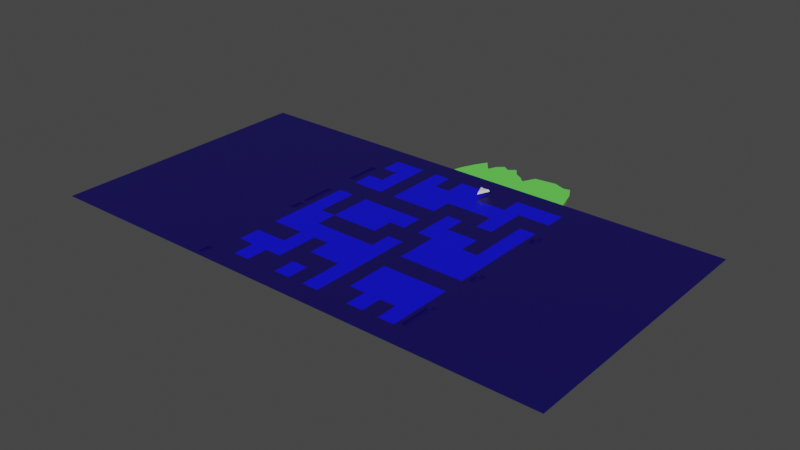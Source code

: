 # Source: zax2.blend  (saved by Blender 3.4.6; exported with 4.5.12 LTS)
import bpy
from mathutils import Matrix  # noqa: F401  (used for matrix-valued properties, if any)

bpy.ops.wm.read_factory_settings(use_empty=True)
scene = bpy.context.scene
scene.name = 'Scene'

# ---- collections
col_collection = bpy.data.collections.new('Collection'); scene.collection.children.link(col_collection)

# ---- materials (node trees are filled in below, after node groups)
mat_darkblue_001 = bpy.data.materials.new('darkblue.001')
mat_darkblue_001.use_transparent_shadow = False
mat_darkblue_001.diffuse_color = (0.003652, 0.0, 0.09272, 1.0)
mat_blue = bpy.data.materials.new('blue')
mat_blue.use_transparent_shadow = False
mat_blue.diffuse_color = (0.0, 0.0003584, 0.8, 1.0)
mat_material_001 = bpy.data.materials.new('Material.001')
mat_material_001.use_transparent_shadow = False
mat_material_002 = bpy.data.materials.new('Material.002')
mat_material_002.use_transparent_shadow = False

# ---- node groups
ng_auto_smooth = bpy.data.node_groups.new('Auto Smooth', 'GeometryNodeTree')
_s = ng_auto_smooth.interface.new_socket(name='Geometry', in_out='OUTPUT', socket_type='NodeSocketGeometry')
_s = ng_auto_smooth.interface.new_socket(name='Geometry', in_out='INPUT', socket_type='NodeSocketGeometry')
_s = ng_auto_smooth.interface.new_socket(name='Angle', in_out='INPUT', socket_type='NodeSocketFloat')
_s.subtype = 'ANGLE'
_s.min_value = 0.0
_s.max_value = 3.142
ng_auto_smooth.is_modifier = True
_N = ng_auto_smooth.nodes; _L = ng_auto_smooth.links
n0 = _N.new('NodeGroupOutput'); n0.name = 'Group Output'; n0.location = (480, -100)
n1 = _N.new('NodeGroupInput'); n1.name = 'Group Input'; n1.location = (-420, -300)
n2 = _N.new('NodeGroupInput'); n2.name = 'Group Input.001'; n2.location = (-60, -100)
n3 = _N.new('GeometryNodeSetShadeSmooth'); n3.name = 'Set Shade Smooth'; n3.location = (120, -100)
n3.domain = 'EDGE'
n4 = _N.new('GeometryNodeSetShadeSmooth'); n4.name = 'Set Shade Smooth.001'; n4.location = (300, -100)
n5 = _N.new('GeometryNodeInputMeshEdgeAngle'); n5.name = 'Edge Angle'; n5.location = (-420, -220)
n6 = _N.new('GeometryNodeInputEdgeSmooth'); n6.name = 'Is Edge Smooth'; n6.location = (-60, -160)
n7 = _N.new('GeometryNodeInputShadeSmooth'); n7.name = 'Is Face Smooth'; n7.location = (-240, -340)
n8 = _N.new('FunctionNodeBooleanMath'); n8.name = 'Boolean Math'; n8.location = (-60, -220)
n9 = _N.new('FunctionNodeCompare'); n9.name = 'Compare'; n9.location = (-240, -180)
n9.operation = 'LESS_EQUAL'
_L.new(n5.outputs[0], n9.inputs[0])
_L.new(n4.outputs[0], n0.inputs[0])
_L.new(n1.outputs[1], n9.inputs[1])
_L.new(n9.outputs[0], n8.inputs[0])
_L.new(n7.outputs[0], n8.inputs[1])
_L.new(n2.outputs[0], n3.inputs[0])
_L.new(n6.outputs[0], n3.inputs[1])
_L.new(n3.outputs[0], n4.inputs[0])
_L.new(n8.outputs[0], n3.inputs[2])
n0.is_active_output = True

# ---- material node trees
mat_darkblue_001.use_nodes = True; mat_darkblue_001.node_tree.nodes.clear()
_N = mat_darkblue_001.node_tree.nodes; _L = mat_darkblue_001.node_tree.links
n0 = _N.new('ShaderNodeBsdfPrincipled'); n0.name = 'Principled BSDF'; n0.location = (10, 300)
n0.distribution = 'GGX'
n0.subsurface_method = 'RANDOM_WALK_SKIN'
n0.inputs[0].default_value = (0.003652, 0.0, 0.09272, 1.0)
n0.inputs[27].default_value = (0.0, 0.0, 0.0, 1.0)
n0.inputs[28].default_value = 1.0
n1 = _N.new('ShaderNodeOutputMaterial'); n1.name = 'Material Output'; n1.location = (320, 270)
_L.new(n0.outputs[0], n1.inputs[0])
n1.is_active_output = True
mat_blue.use_nodes = True; mat_blue.node_tree.nodes.clear()
_N = mat_blue.node_tree.nodes; _L = mat_blue.node_tree.links
n0 = _N.new('ShaderNodeBsdfPrincipled'); n0.name = 'Principled BSDF'; n0.location = (10, 300)
n0.distribution = 'GGX'
n0.subsurface_method = 'RANDOM_WALK_SKIN'
n0.inputs[0].default_value = (0.0, 0.0003584, 0.8, 1.0)
n0.inputs[27].default_value = (0.0, 0.0, 0.0, 1.0)
n0.inputs[28].default_value = 1.0
n1 = _N.new('ShaderNodeOutputMaterial'); n1.name = 'Material Output'; n1.location = (320, 270)
_L.new(n0.outputs[0], n1.inputs[0])
n1.is_active_output = True
mat_material_001.use_nodes = True; mat_material_001.node_tree.nodes.clear()
_N = mat_material_001.node_tree.nodes; _L = mat_material_001.node_tree.links
n0 = _N.new('ShaderNodeBsdfPrincipled'); n0.name = 'Principled BSDF'; n0.location = (10, 300)
n0.distribution = 'GGX'
n0.subsurface_method = 'RANDOM_WALK_SKIN'
n0.inputs[0].default_value = (0.1464, 0.8, 0.09772, 1.0)
n0.inputs[3].default_value = 1.45
n0.inputs[27].default_value = (0.0, 0.0, 0.0, 1.0)
n0.inputs[28].default_value = 1.0
n1 = _N.new('ShaderNodeOutputMaterial'); n1.name = 'Material Output'; n1.location = (300, 300)
_L.new(n0.outputs[0], n1.inputs[0])
n1.is_active_output = True
mat_material_002.use_nodes = True; mat_material_002.node_tree.nodes.clear()
_N = mat_material_002.node_tree.nodes; _L = mat_material_002.node_tree.links
n0 = _N.new('ShaderNodeBsdfPrincipled'); n0.name = 'Principled BSDF'; n0.location = (10, 300)
n0.distribution = 'GGX'
n0.subsurface_method = 'RANDOM_WALK_SKIN'
n0.inputs[3].default_value = 1.45
n0.inputs[27].default_value = (0.0, 0.0, 0.0, 1.0)
n0.inputs[28].default_value = 1.0
n1 = _N.new('ShaderNodeOutputMaterial'); n1.name = 'Material Output'; n1.location = (300, 300)
_L.new(n0.outputs[0], n1.inputs[0])
n1.is_active_output = True

# ---- world
world_world = bpy.data.worlds.new('World'); scene.world = world_world
world_world.use_nodes = True; world_world.node_tree.nodes.clear()
_N = world_world.node_tree.nodes; _L = world_world.node_tree.links
n0 = _N.new('ShaderNodeOutputWorld'); n0.name = 'World Output'; n0.location = (300, 300)
n1 = _N.new('ShaderNodeBackground'); n1.name = 'Background'; n1.location = (10, 300)
n1.inputs[0].default_value = (0.05088, 0.05088, 0.05088, 1.0)
_L.new(n1.outputs[0], n0.inputs[0])
n0.is_active_output = True
world_world.color = (0.05088, 0.05088, 0.05088)
world_world.use_sun_shadow = False
world_world.sun_shadow_jitter_overblur = 0.0

# ---- meshes
me_plane_001 = bpy.data.meshes.new('Plane.001')
me_plane_001.from_pydata([(-87.47, 0.0, 0.0), (76.4, 0.0, 0.0), (4.768e-07, -40.0, 0.0), (4.768e-07, -60.0, 0.0), (4.768e-07, -50.0, 0.0), (76.4, -65.0, 0.0), (-87.47, -65.0, 0.0), (4.768e-07, -55.0, 0.0), (4.768e-07, -20.0, 0.0), (4.768e-07, -30.0, 0.0), (4.768e-07, -15.0, 0.0), (4.768e-07, -25.0, 0.0), (4.768e-07, -35.0, 0.0), (-20.0, -40.0, 0.0), (-20.0, -60.0, 0.0), (-20.0, -50.0, 0.0), (-20.0, -55.0, 0.0), (-20.0, -45.0, 0.0), (-20.0, -20.0, 0.0), (-20.0, -25.0, 0.0), (-20.0, -35.0, 0.0), (-20.0, -5.0, 0.0), (-10.0, -60.0, 0.0), (-10.0, -50.0, 0.0), (-10.0, -55.0, 0.0), (-10.0, -45.0, 0.0), (-10.0, -10.0, 0.0), (-10.0, -5.0, 0.0), (-10.0, -5.0, 0.0), (20.0, -60.0, 0.0), (20.0, -55.0, 0.0), (20.0, -20.0, 0.0), (20.0, -30.0, 0.0), (20.0, -10.0, 0.0), (20.0, -25.0, 0.0), (10.0, -40.0, 0.0), (10.0, -55.0, 0.0), (10.0, -45.0, 0.0), (10.0, -20.0, 0.0), (10.0, -30.0, 0.0), (10.0, -25.0, 0.0), (30.0, 0.0, 0.0), (30.0, 0.0, 0.0), (30.0, -55.0, 0.0), (30.0, -45.0, 0.0), (30.0, -10.0, 0.0), (30.0, -5.0, 0.0), (15.0, -60.0, 0.0), (15.0, -55.0, 0.0), (15.0, -20.0, 0.0), (15.0, -10.0, 0.0), (15.0, -15.0, 0.0), (15.0, -5.0, 0.0), (25.0, -60.0, 0.0), (25.0, -55.0, 0.0), (25.0, -20.0, 0.0), (25.0, -30.0, 0.0), (25.0, -10.0, 0.0), (25.0, -15.0, 0.0), (5.0, -60.0, 0.0), (5.0, -20.0, 0.0), (5.0, -30.0, 0.0), (5.0, -10.0, 0.0), (5.0, -25.0, 0.0), (5.0, -35.0, 0.0), (5.0, -5.0, 0.0), (-5.0, -60.0, 0.0), (-5.0, -55.0, 0.0), (-5.0, -30.0, 0.0), (-5.0, -10.0, 0.0), (-5.0, -35.0, 0.0), (-5.0, -5.0, 0.0), (-15.0, -55.0, 0.0), (-15.0, -45.0, 0.0), (-15.0, -20.0, 0.0), (-15.0, -5.0, 0.0), (-31.55, -35.04, 0.0), (-31.55, -35.04, 0.0), (-31.55, -35.04, 0.0), (-31.55, -61.04, 0.0), (-31.55, -61.04, 0.0), (-31.55, -61.04, 0.0), (-30.0, -50.0, 0.0), (-31.55, -63.96, 0.0), (-31.55, -63.96, 0.0), (-31.55, -63.96, 0.0), (-31.55, -63.96, 0.0), (-30.0, -55.0, 0.0), (-31.55, -37.96, 0.0), (-31.55, -37.96, 0.0), (-31.55, -37.96, 0.0), (-31.55, -18.96, 0.0), (-31.55, -18.96, 0.0), (-31.55, -18.96, 0.0), (-31.55, -11.04, 0.0), (-31.55, -11.04, 0.0), (-31.55, -11.04, 0.0), (-31.55, -15.0, 0.0), (-31.55, -26.04, 0.0), (-31.55, -26.04, 0.0), (-31.55, -26.04, 0.0), (-31.55, -33.96, 0.0), (-31.55, -33.96, 0.0), (-31.55, -33.96, 0.0), (-30.0, -5.0, 0.0), (-25.0, -60.0, 0.0), (-25.0, -55.0, 0.0), (-25.0, -20.0, 0.0), (-25.0, -10.0, 0.0), (-25.0, -15.0, 0.0), (-25.0, -25.0, 0.0), (-25.0, -35.0, 0.0), (-25.0, -5.0, 0.0), (-33.45, -35.04, 0.0), (-33.45, -35.04, 0.0), (-33.45, -35.04, 0.0), (-33.45, -61.04, 0.0), (-33.45, -61.04, 0.0), (-33.45, -61.04, 0.0), (-33.45, -63.96, 0.0), (-33.45, -63.96, 0.0), (-33.45, -63.96, 0.0), (-33.45, -63.96, 0.0), (-33.45, -37.96, 0.0), (-33.45, -37.96, 0.0), (-33.45, -37.96, 0.0), (-33.45, -18.96, 0.0), (-33.45, -18.96, 0.0), (-33.45, -18.96, 0.0), (-33.45, -11.04, 0.0), (-33.45, -11.04, 0.0), (-33.45, -11.04, 0.0), (-33.45, -26.04, 0.0), (-33.45, -26.04, 0.0), (-33.45, -26.04, 0.0), (-33.45, -33.96, 0.0), (-33.45, -33.96, 0.0), (-33.45, -33.96, 0.0), (33.65, -39.24, 0.0), (33.65, -39.24, 0.0), (33.65, -39.24, 0.0), (33.65, -39.24, 0.0), (33.65, -59.24, 0.0), (33.65, -59.24, 0.0), (33.65, -59.24, 0.0), (33.65, -59.24, 0.0), (33.65, -50.76, 0.0), (33.65, -50.76, 0.0), (33.65, -50.76, 0.0), (33.65, -50.76, 0.0), (33.65, -19.24, 0.0), (33.65, -19.24, 0.0), (33.65, -19.24, 0.0), (33.65, -19.24, 0.0), (33.65, -15.76, 0.0), (33.65, -15.76, 0.0), (33.65, -15.76, 0.0), (33.65, -15.76, 0.0), (33.65, -35.76, 0.0), (33.65, -35.76, 0.0), (33.65, -35.76, 0.0), (33.65, -35.76, 0.0), (30.0, -40.0, 0.0), (30.0, -40.0, 0.0), (30.0, -60.0, 0.0), (30.0, -60.0, 0.0), (30.0, -50.0, 0.0), (30.0, -50.0, 0.0), (30.0, -20.0, 0.0), (30.0, -20.0, 0.0), (30.0, -15.0, 0.0), (30.0, -15.0, 0.0), (30.0, -35.0, 0.0), (30.0, -35.0, 0.0), (33.65, -55.0, -0.5412), (33.65, -55.0, -0.5412), (33.65, -39.24, -0.5412), (33.65, -39.24, -0.5412), (33.65, -39.24, -0.5412), (33.65, -59.24, -0.5412), (33.65, -59.24, -0.5412), (33.65, -59.24, -0.5412), (33.65, -50.76, -0.5412), (33.65, -50.76, -0.5412), (33.65, -50.76, -0.5412), (33.65, -19.24, -0.5412), (33.65, -19.24, -0.5412), (33.65, -19.24, -0.5412), (33.65, -15.76, -0.5412), (33.65, -15.76, -0.5412), (33.65, -15.76, -0.5412), (33.65, -35.76, -0.5412), (33.65, -35.76, -0.5412), (33.65, -35.76, -0.5412), (31.74, -39.24, 0.0), (31.74, -39.24, 0.0), (31.74, -39.24, 0.0), (31.74, -39.24, 0.0), (31.15, -38.42, 0.0), (31.15, -38.42, 0.0), (31.15, -38.42, 0.0), (31.15, -38.42, 0.0), (30.19, -39.81, 0.0), (30.19, -39.81, 0.0), (31.74, -59.24, 0.0), (31.74, -59.24, 0.0), (31.74, -59.24, 0.0), (31.74, -59.24, 0.0), (31.15, -58.42, 0.0), (31.15, -58.42, 0.0), (31.15, -58.42, 0.0), (31.15, -58.42, 0.0), (30.19, -59.81, 0.0), (30.19, -59.81, 0.0), (31.15, -51.58, 0.0), (31.15, -51.58, 0.0), (31.15, -51.58, 0.0), (31.15, -51.58, 0.0), (31.74, -50.76, 0.0), (31.74, -50.76, 0.0), (31.74, -50.76, 0.0), (31.74, -50.76, 0.0), (30.19, -50.19, 0.0), (31.74, -19.24, 0.0), (31.74, -19.24, 0.0), (31.74, -19.24, 0.0), (31.74, -19.24, 0.0), (31.15, -18.42, 0.0), (31.15, -18.42, 0.0), (31.15, -18.42, 0.0), (31.15, -18.42, 0.0), (30.19, -19.81, 0.0), (30.19, -19.81, 0.0), (31.15, -16.58, 0.0), (31.15, -16.58, 0.0), (31.15, -16.58, 0.0), (31.15, -16.58, 0.0), (31.74, -15.76, 0.0), (31.74, -15.76, 0.0), (31.74, -15.76, 0.0), (31.74, -15.76, 0.0), (30.19, -15.19, 0.0), (31.15, -36.58, 0.0), (31.15, -36.58, 0.0), (31.15, -36.58, 0.0), (31.74, -35.76, 0.0), (31.74, -35.76, 0.0), (31.74, -35.76, 0.0), (31.74, -35.76, 0.0), (30.19, -35.19, 0.0), (31.15, -55.82, 0.0), (31.15, -55.82, 0.0), (30.0, -55.0, 0.0), (30.0, -55.0, 0.0), (31.15, -54.18, -0.5412), (31.15, -54.18, -0.5412), (31.15, -55.82, -0.5412), (31.15, -55.82, -0.5412), (31.74, -55.0, -0.5412), (31.74, -55.0, -0.5412), (31.74, -55.0, -0.5412), (31.15, -38.42, -0.5412), (31.15, -38.42, -0.5412), (31.15, -38.42, -0.5412), (31.74, -39.24, -0.5412), (31.74, -39.24, -0.5412), (31.74, -39.24, -0.5412), (31.15, -58.42, -0.5412), (31.15, -58.42, -0.5412), (31.15, -58.42, -0.5412), (31.74, -59.24, -0.5412), (31.74, -59.24, -0.5412), (31.74, -59.24, -0.5412), (31.74, -50.76, -0.5412), (31.74, -50.76, -0.5412), (31.74, -50.76, -0.5412), (31.15, -51.58, -0.5412), (31.15, -51.58, -0.5412), (31.15, -51.58, -0.5412), (31.15, -18.42, -0.5412), (31.15, -18.42, -0.5412), (31.15, -18.42, -0.5412), (31.74, -19.24, -0.5412), (31.74, -19.24, -0.5412), (31.74, -19.24, -0.5412), (31.74, -15.76, -0.5412), (31.74, -15.76, -0.5412), (31.74, -15.76, -0.5412), (31.15, -16.58, -0.5412), (31.15, -16.58, -0.5412), (31.15, -16.58, -0.5412), (31.74, -35.76, -0.5412), (31.74, -35.76, -0.5412), (31.74, -35.76, -0.5412), (31.15, -36.58, -0.5412), (31.15, -36.58, -0.5412), (31.15, -36.58, -0.5412), (-30.0, -45.0, 0.0), (-30.0, -65.0, 0.0), (-30.0, -65.0, 0.0), (-30.0, -60.0, 0.0), (-30.0, -60.0, 0.0), (-30.0, -15.0, 0.0), (-30.0, -10.0, 0.0), (-30.0, -20.0, 0.0), (-30.0, -25.0, 0.0), (-35.0, -65.0, 0.0), (-35.0, -65.0, 0.0), (-31.55, -30.0, -0.4412), (-31.55, -30.0, -0.4412), (-33.45, -30.0, -0.4412), (-33.45, -30.0, -0.4412), (-31.55, -15.0, -0.4412), (-31.55, -15.0, -0.4412), (-33.45, -15.0, -0.4412), (-33.45, -15.0, -0.4412), (-31.55, -37.96, -0.4412), (-31.55, -37.96, -0.4412), (-31.55, -37.96, -0.4412), (-31.55, -35.04, -0.4412), (-31.55, -35.04, -0.4412), (-31.55, -35.04, -0.4412), (-31.55, -63.96, -0.4412), (-31.55, -63.96, -0.4412), (-31.55, -63.96, -0.4412), (-31.55, -61.04, -0.4412), (-31.55, -61.04, -0.4412), (-31.55, -61.04, -0.4412), (-31.55, -33.96, -0.4412), (-31.55, -33.96, -0.4412), (-31.55, -33.96, -0.4412), (-31.55, -11.04, -0.4412), (-31.55, -11.04, -0.4412), (-31.55, -11.04, -0.4412), (-31.55, -18.96, -0.4412), (-31.55, -18.96, -0.4412), (-31.55, -18.96, -0.4412), (-31.55, -26.04, -0.4412), (-31.55, -26.04, -0.4412), (-31.55, -26.04, -0.4412), (-33.45, -35.04, -0.4412), (-33.45, -35.04, -0.4412), (-33.45, -35.04, -0.4412), (-33.45, -61.04, -0.4412), (-33.45, -61.04, -0.4412), (-33.45, -61.04, -0.4412), (-33.45, -63.96, -0.4412), (-33.45, -63.96, -0.4412), (-33.45, -63.96, -0.4412), (-33.45, -37.96, -0.4412), (-33.45, -37.96, -0.4412), (-33.45, -37.96, -0.4412), (-33.45, -18.96, -0.4412), (-33.45, -18.96, -0.4412), (-33.45, -18.96, -0.4412), (-33.45, -11.04, -0.4412), (-33.45, -11.04, -0.4412), (-33.45, -11.04, -0.4412), (-33.45, -26.04, -0.4412), (-33.45, -26.04, -0.4412), (-33.45, -26.04, -0.4412), (-33.45, -33.96, -0.4412), (-33.45, -33.96, -0.4412), (-33.45, -33.96, -0.4412), (4.768e-07, -40.0, 0.0), (4.768e-07, -60.0, 0.0), (4.768e-07, -50.0, 0.0), (4.768e-07, -20.0, 0.0), (4.768e-07, -30.0, 0.0), (4.768e-07, -15.0, 0.0), (4.768e-07, -25.0, 0.0), (4.768e-07, -35.0, 0.0), (-20.0, -40.0, 0.0), (-20.0, -60.0, 0.0), (-20.0, -50.0, 0.0), (-20.0, -55.0, 0.0), (-20.0, -45.0, 0.0), (-20.0, -20.0, 0.0), (-20.0, -25.0, 0.0), (-20.0, -35.0, 0.0), (-20.0, -5.0, 0.0), (-10.0, -60.0, 0.0), (-10.0, -50.0, 0.0), (-10.0, -55.0, 0.0), (-10.0, -45.0, 0.0), (-10.0, -10.0, 0.0), (-10.0, -5.0, 0.0), (20.0, -60.0, 0.0), (20.0, -55.0, 0.0), (20.0, -20.0, 0.0), (20.0, -30.0, 0.0), (20.0, -10.0, 0.0), (20.0, -25.0, 0.0), (10.0, -40.0, 0.0), (10.0, -55.0, 0.0), (10.0, -45.0, 0.0), (10.0, -20.0, 0.0), (10.0, -30.0, 0.0), (10.0, -25.0, 0.0), (30.0, -45.0, 0.0), (30.0, -10.0, 0.0), (30.0, -5.0, 0.0), (15.0, -60.0, 0.0), (15.0, -55.0, 0.0), (15.0, -20.0, 0.0), (15.0, -10.0, 0.0), (15.0, -15.0, 0.0), (15.0, -5.0, 0.0), (25.0, -60.0, 0.0), (25.0, -55.0, 0.0), (25.0, -30.0, 0.0), (25.0, -15.0, 0.0), (5.0, -60.0, 0.0), (5.0, -20.0, 0.0), (5.0, -30.0, 0.0), (5.0, -10.0, 0.0), (5.0, -35.0, 0.0), (5.0, -5.0, 0.0), (-5.0, -60.0, 0.0), (-5.0, -55.0, 0.0), (-5.0, -30.0, 0.0), (-5.0, -10.0, 0.0), (-5.0, -35.0, 0.0), (-5.0, -5.0, 0.0), (-15.0, -55.0, 0.0), (-15.0, -45.0, 0.0), (-15.0, -20.0, 0.0), (-15.0, -5.0, 0.0), (-30.0, -50.0, 0.0), (-30.0, -55.0, 0.0), (-30.0, -5.0, 0.0), (-25.0, -60.0, 0.0), (-25.0, -55.0, 0.0), (-25.0, -10.0, 0.0), (-25.0, -15.0, 0.0), (-25.0, -25.0, 0.0), (-25.0, -35.0, 0.0), (30.0, -40.0, 0.0), (30.0, -60.0, 0.0), (30.0, -15.0, 0.0), (-30.0, -45.0, 0.0), (-30.0, -30.0, 0.0), (-30.0, -15.0, 0.0), (-30.0, -10.0, 0.0), (-30.0, -20.0, 0.0), (-30.0, -25.0, 0.0)], [], [(351, 342, 115, 125), (180, 270, 204, 143), (36, 37, 35), (445, 441, 436, 435), (437, 439, 411, 410, 390, 392, 398, 396, 413, 414, 397, 393), (323, 346, 119, 84), (24, 67, 7), (23, 25, 73, 72, 16, 14, 22, 24, 7, 4), (292, 193, 159, 245), (355, 332, 95, 129), (313, 315, 353, 336), (19, 11, 63), (339, 359, 311, 309), (74, 18, 107), (305, 110, 19), (288, 279, 282, 186, 189, 285), (235, 289, 287, 240), (55, 58, 57), (36, 35, 39, 61, 63, 11, 9, 68, 70, 64, 59, 47, 48), (178, 265, 194, 139), (31, 49, 38), (308, 310, 362, 330), (51, 10, 8, 38, 49), (8, 60, 38), (54, 30, 29, 53), (21, 18, 74, 75), (70, 12, 64), (157, 171, 169, 153, 225, 232, 228, 234, 241, 239), (191, 176, 138, 158), (112, 21, 75), (104, 112, 75), (104, 75, 28), (104, 28, 65), (343, 326, 80, 116), (325, 322, 83, 79), (104, 65, 52), (124, 114, 136), (348, 345, 118, 122), (133, 100, 103, 136, 114, 78, 90, 124, 82, 15, 17, 297, 305, 19, 63, 60, 8, 74, 107, 304, 97, 93, 127), (12, 70, 20, 13, 2), (268, 210, 207, 272), (131, 128, 354, 357), (216, 277, 275, 221), (192, 291, 294, 261, 264, 177), (399, 395, 394, 403, 402, 387, 388, 409, 408, 438), (71, 27, 26, 69), (174, 259, 257, 267, 271, 181), (203, 199, 242, 246, 249, 247, 161, 173, 163, 141, 196), (278, 217, 211, 269), (149, 167, 43, 253, 250, 215, 222, 220), (263, 296, 244, 201), (363, 360, 134, 137), (195, 198, 202), (205, 208, 212), (214, 219, 222), (224, 227, 231), (233, 238, 241), (254, 256, 258), (182, 179, 142, 146), (55, 57, 33, 31, 38, 40, 34, 32, 56), (372, 441, 440, 376, 384, 382, 366, 365, 412, 416, 371, 364), (41, 170, 156, 152, 168, 172, 160, 140, 162, 166, 148, 144, 164, 300, 298, 5, 1), (433, 434, 442, 444, 377, 380, 430, 443), (197, 266, 262, 200), (280, 229, 226, 284), (321, 341, 350, 318), (319, 316, 88, 76), (419, 383, 381, 418), (165, 145, 206, 213, 209, 251, 252, 43), (317, 349, 123, 89), (331, 334, 91, 94), (50, 52, 65, 62), (281, 290, 236, 230), (163, 35, 37, 44), (358, 338, 99, 132), (370, 378, 379, 422, 420, 368), (329, 361, 135, 102), (187, 283, 223, 151), (293, 248, 243, 295), (111, 20, 19, 110), (337, 328, 101, 98), (273, 183, 147, 218), (335, 352, 126, 92), (306, 298, 85, 120), (369, 406, 404, 389, 391, 400, 401, 407, 405, 415, 417, 423, 421, 385, 386, 427, 426, 367), (7, 67, 66, 3), (425, 376, 374, 428, 429, 432, 431, 373, 375, 424), (340, 320, 77, 113), (188, 185, 150, 154), (260, 175, 184, 274, 276, 255), (333, 356, 314, 312), (372, 379, 436), (372, 436, 441), (45, 57, 58, 171), (286, 190, 155, 237), (133, 127, 130, 96, 97, 304, 302, 109, 108, 303, 104, 52, 46, 42, 0, 6, 307, 121, 117, 81, 86, 299, 301, 105, 106, 87, 82, 124, 136), (376, 425, 384), (327, 344, 347, 324)])
me_plane_001.polygons.foreach_set('use_smooth', [0, 0, 1, 0, 0, 0, 1, 0, 0, 0, 0, 1, 0, 1, 1, 0, 0, 1, 0, 0, 1, 1, 0, 1, 0, 0, 1, 0, 0, 1, 1, 1, 1, 0, 0, 1, 1, 0, 0, 0, 0, 0, 0, 0, 0, 1, 0, 0, 0, 0, 1, 0, 1, 1, 0, 1, 0, 0, 0, 0, 0, 0, 0, 0, 0, 0, 0, 1, 0, 0, 0, 0, 0, 0, 0, 0, 0, 0, 0, 0, 0, 0, 0, 0, 0, 0, 0, 0, 0, 0, 1, 0, 1, 0, 0, 0, 1, 0])
me_plane_001.polygons.foreach_set('material_index', [0, 0, 0, 1, 1, 0, 0, 0, 0, 0, 0, 0, 0, 0, 0, 0, 0, 0, 0, 0, 0, 0, 0, 0, 0, 0, 0, 0, 0, 0, 0, 0, 0, 0, 0, 0, 0, 0, 0, 0, 0, 0, 0, 0, 1, 0, 0, 0, 0, 0, 0, 0, 0, 0, 0, 0, 0, 0, 0, 0, 1, 0, 1, 0, 0, 0, 0, 1, 0, 0, 0, 0, 0, 0, 0, 1, 0, 0, 0, 0, 0, 0, 0, 0, 1, 0, 1, 0, 0, 0, 0, 1, 1, 0, 0, 0, 1, 0])
_uv = me_plane_001.uv_layers.new(name='UVMap')
_uv.uv.foreach_set('vector', [0.07544, 0.4504, 0.07544, 0.4871, 0.07544, 0.4871, 0.07544, 0.4504, 0.928, 0.2595, 0.8948, 0.2595, 0.8948, 0.2595, 0.928, 0.2595, 0.625, 0.3125, 0.625, 0.4375, 0.625, 0.5, 0.125, 0.6875, 0.125, 0.625, 0.1875, 0.5625, 0.1875, 0.6875, 0.875, 0.5, 0.875, 0.8125, 0.8125, 0.8125, 0.8125, 0.625, 0.75, 0.625, 0.75, 0.6875, 0.625, 0.6875, 0.625, 0.75, 0.5625, 0.75, 0.5625, 0.625, 0.625, 0.625, 0.625, 0.5, 0.1121, 0.2004, 0.07544, 0.2004, 0.07544, 0.2004, 0.1121, 0.2004, 0.375, 0.3125, 0.4375, 0.3125, 0.5, 0.3125, 0.375, 0.375, 0.375, 0.4375, 0.3125, 0.4375, 0.3125, 0.3125, 0.25, 0.3125, 0.25, 0.25, 0.375, 0.25, 0.375, 0.3125, 0.5, 0.3125, 0.5, 0.375, 0.8948, 0.553, 0.928, 0.553, 0.928, 0.553, 0.8948, 0.553, 0.07544, 0.8621, 0.1121, 0.8621, 0.1121, 0.8621, 0.07544, 0.8621, 0.1121, 0.8125, 0.07544, 0.8125, 0.07544, 0.7629, 0.1121, 0.7629, 0.25, 0.6875, 0.5, 0.6875, 0.5625, 0.6875, 0.1121, 0.6746, 0.07544, 0.6746, 0.07544, 0.625, 0.1121, 0.625, 0.3125, 0.75, 0.25, 0.75, 0.1875, 0.75, 0.125, 0.6875, 0.1875, 0.6875, 0.25, 0.6875, 0.8845, 0.7927, 0.8845, 0.7698, 0.8948, 0.7595, 0.928, 0.7595, 0.928, 0.803, 0.8948, 0.803, 0.8845, 0.7927, 0.8845, 0.7927, 0.8948, 0.803, 0.8948, 0.803, 0.8125, 0.75, 0.8125, 0.8125, 0.8125, 0.875, 0.625, 0.3125, 0.625, 0.5, 0.625, 0.625, 0.5625, 0.625, 0.5625, 0.6875, 0.5, 0.6875, 0.5, 0.625, 0.4375, 0.625, 0.4375, 0.5625, 0.5625, 0.5625, 0.5625, 0.25, 0.6875, 0.25, 0.6875, 0.3125, 0.928, 0.5095, 0.8948, 0.5095, 0.8948, 0.5095, 0.928, 0.5095, 0.75, 0.75, 0.6875, 0.75, 0.625, 0.75, 0.1121, 0.625, 0.07544, 0.625, 0.07544, 0.5754, 0.1121, 0.5754, 0.6875, 0.8125, 0.5, 0.8125, 0.5, 0.75, 0.625, 0.75, 0.6875, 0.75, 0.5, 0.75, 0.5625, 0.75, 0.625, 0.75, 0.8125, 0.3125, 0.75, 0.3125, 0.75, 0.25, 0.8125, 0.25, 0.25, 0.9375, 0.25, 0.75, 0.3125, 0.75, 0.3125, 0.9375, 0.4375, 0.5625, 0.5, 0.5625, 0.5625, 0.5625, 0.928, 0.803, 0.875, 0.8125, 0.875, 0.75, 0.928, 0.7595, 0.8948, 0.7595, 0.8773, 0.7523, 0.8845, 0.7698, 0.8845, 0.7927, 0.8773, 0.8102, 0.8948, 0.803, 0.928, 0.553, 0.928, 0.5095, 0.928, 0.5095, 0.928, 0.553, 0.1875, 0.9375, 0.25, 0.9375, 0.3125, 0.9375, 0.125, 0.9375, 0.1875, 0.9375, 0.3125, 0.9375, 0.125, 0.9375, 0.3125, 0.9375, 0.375, 0.9375, 0.125, 0.9375, 0.375, 0.9375, 0.5625, 0.9375, 0.07544, 0.2371, 0.1121, 0.2371, 0.1121, 0.2371, 0.07544, 0.2371, 0.1121, 0.2371, 0.1121, 0.2004, 0.1121, 0.2004, 0.1121, 0.2371, 0.125, 0.9375, 0.5625, 0.9375, 0.6875, 0.9375, 0.07544, 0.4504, 0.07544, 0.4871, 0.07544, 0.5754, 0.07544, 0.2004, 0.07544, 0.2371, 0.07544, 0.2371, 0.07544, 0.2004, 0.07544, 0.6746, 0.1121, 0.6746, 0.1121, 0.5754, 0.07544, 0.5754, 0.07544, 0.4871, 0.1121, 0.4871, 0.1121, 0.4504, 0.07544, 0.4504, 0.125, 0.375, 0.25, 0.375, 0.25, 0.4375, 0.125, 0.4375, 0.125, 0.6875, 0.25, 0.6875, 0.5625, 0.6875, 0.5625, 0.75, 0.5, 0.75, 0.3125, 0.75, 0.1875, 0.75, 0.125, 0.75, 0.1121, 0.8125, 0.1121, 0.7629, 0.07544, 0.7629, 0.5, 0.5625, 0.4375, 0.5625, 0.25, 0.5625, 0.25, 0.5, 0.5, 0.5, 0.8845, 0.2698, 0.8845, 0.2698, 0.8948, 0.2595, 0.8948, 0.2595, 0.07544, 0.8621, 0.07544, 0.7629, 0.07544, 0.7629, 0.07544, 0.8621, 0.8845, 0.3552, 0.8845, 0.3552, 0.8948, 0.3655, 0.8948, 0.3655, 0.928, 0.553, 0.8948, 0.553, 0.8845, 0.5427, 0.8845, 0.5198, 0.8948, 0.5095, 0.928, 0.5095, 0.875, 0.4375, 0.625, 0.4375, 0.625, 0.3125, 0.6875, 0.3125, 0.6875, 0.25, 0.75, 0.25, 0.75, 0.3125, 0.8125, 0.3125, 0.8125, 0.25, 0.875, 0.25, 0.4375, 0.9375, 0.375, 0.9375, 0.375, 0.875, 0.4375, 0.875, 0.928, 0.3125, 0.8948, 0.3125, 0.8845, 0.3023, 0.8845, 0.2698, 0.8948, 0.2595, 0.928, 0.2595, 0.8773, 0.5023, 0.8845, 0.5198, 0.8845, 0.5427, 0.8845, 0.553, 0.8773, 0.5602, 0.8948, 0.553, 0.928, 0.553, 0.875, 0.5625, 0.875, 0.5, 0.928, 0.5095, 0.8948, 0.5095, 0.8845, 0.3552, 0.8845, 0.3552, 0.8845, 0.2698, 0.8845, 0.2698, 0.928, 0.3655, 0.875, 0.375, 0.875, 0.3125, 0.875, 0.3125, 0.8845, 0.3023, 0.8845, 0.3552, 0.8773, 0.3727, 0.8948, 0.3655, 0.8845, 0.5198, 0.8845, 0.5427, 0.8845, 0.5427, 0.8845, 0.5198, 0.07544, 0.5754, 0.07544, 0.6746, 0.07544, 0.6746, 0.07544, 0.5754, 0.8948, 0.5095, 0.8845, 0.5095, 0.8773, 0.5023, 0.8948, 0.2595, 0.8845, 0.2595, 0.8773, 0.2523, 0.8845, 0.3552, 0.8845, 0.3655, 0.8773, 0.3727, 0.8948, 0.7595, 0.8845, 0.7595, 0.8773, 0.7523, 0.8845, 0.7927, 0.8845, 0.803, 0.8773, 0.8102, 0.8845, 0.3227, 0.8845, 0.3023, 0.8948, 0.3125, 0.928, 0.3655, 0.928, 0.2595, 0.928, 0.2595, 0.928, 0.3655, 0.8125, 0.75, 0.8125, 0.875, 0.75, 0.875, 0.75, 0.75, 0.625, 0.75, 0.625, 0.6875, 0.75, 0.6875, 0.75, 0.625, 0.8125, 0.625, 0.25, 0.5, 0.125, 0.625, 0.125, 0.4375, 0.25, 0.4375, 0.375, 0.4375, 0.375, 0.375, 0.5, 0.375, 0.5, 0.25, 0.5625, 0.25, 0.5625, 0.5625, 0.5, 0.5625, 0.5, 0.5, 0.875, 1.0, 0.875, 0.8125, 0.928, 0.803, 0.928, 0.7595, 0.875, 0.75, 0.875, 0.5625, 0.928, 0.553, 0.928, 0.5095, 0.875, 0.5, 0.875, 0.375, 0.928, 0.3655, 0.928, 0.2595, 0.875, 0.25, 0.125, 0.25, 0.125, 0.1875, 1.0, 0.1875, 1.0, 1.0, 0.1875, 0.875, 0.1875, 0.8125, 0.125, 0.8125, 0.125, 0.75, 0.25, 0.75, 0.25, 0.9375, 0.125, 0.9375, 0.125, 0.875, 0.8948, 0.5095, 0.8948, 0.5095, 0.8845, 0.5198, 0.8845, 0.5198, 0.8845, 0.7698, 0.8845, 0.7698, 0.8948, 0.7595, 0.8948, 0.7595, 0.1121, 0.4871, 0.07544, 0.4871, 0.07544, 0.4504, 0.1121, 0.4504, 0.1121, 0.4871, 0.1121, 0.4504, 0.1121, 0.4504, 0.1121, 0.4871, 0.4375, 0.3125, 0.375, 0.3125, 0.375, 0.25, 0.4375, 0.25, 0.875, 0.25, 0.928, 0.2595, 0.8948, 0.2595, 0.8773, 0.2523, 0.8845, 0.2698, 0.8845, 0.3023, 0.875, 0.3125, 0.875, 0.3125, 0.1121, 0.4504, 0.07544, 0.4504, 0.07544, 0.4504, 0.1121, 0.4504, 0.1121, 0.8621, 0.1121, 0.7629, 0.1121, 0.7629, 0.1121, 0.8621, 0.6875, 0.875, 0.6875, 0.9375, 0.5625, 0.9375, 0.5625, 0.875, 0.8845, 0.7698, 0.8845, 0.7927, 0.8845, 0.7927, 0.8845, 0.7698, 0.875, 0.5, 0.625, 0.5, 0.625, 0.4375, 0.875, 0.4375, 0.07544, 0.6746, 0.1121, 0.6746, 0.1121, 0.6746, 0.07544, 0.6746, 0.5, 0.6875, 0.25, 0.6875, 0.25, 0.5625, 0.4375, 0.5625, 0.4375, 0.625, 0.5, 0.625, 0.1121, 0.5754, 0.07544, 0.5754, 0.07544, 0.5754, 0.1121, 0.5754, 0.928, 0.7595, 0.8948, 0.7595, 0.8948, 0.7595, 0.928, 0.7595, 0.8948, 0.553, 0.8948, 0.553, 0.8845, 0.5427, 0.8845, 0.5427, 0.1875, 0.5625, 0.25, 0.5625, 0.25, 0.6875, 0.1875, 0.6875, 0.1121, 0.6746, 0.1121, 0.5754, 0.1121, 0.5754, 0.1121, 0.6746, 0.8948, 0.3655, 0.928, 0.3655, 0.928, 0.3655, 0.8948, 0.3655, 0.1121, 0.7629, 0.07544, 0.7629, 0.07544, 0.7629, 0.1121, 0.7629, 0.0625, 0.1875, 0.125, 0.1875, 0.1121, 0.2004, 0.07544, 0.2004, 0.5, 0.8125, 0.6875, 0.8125, 0.6875, 0.75, 0.75, 0.75, 0.75, 0.875, 0.875, 0.875, 0.875, 0.9375, 0.6875, 0.9375, 0.6875, 0.875, 0.5625, 0.875, 0.5625, 0.9375, 0.4375, 0.9375, 0.4375, 0.875, 0.375, 0.875, 0.375, 0.9375, 0.3125, 0.9375, 0.3125, 0.75, 0.5, 0.75, 0.5, 0.3125, 0.4375, 0.3125, 0.4375, 0.25, 0.5, 0.25, 0.3125, 0.4375, 0.25, 0.4375, 0.25, 0.375, 0.125, 0.375, 0.125, 0.3125, 0.1875, 0.3125, 0.1875, 0.25, 0.25, 0.25, 0.25, 0.3125, 0.3125, 0.3125, 0.07544, 0.4871, 0.1121, 0.4871, 0.1121, 0.4871, 0.07544, 0.4871, 0.928, 0.803, 0.928, 0.7595, 0.928, 0.7595, 0.928, 0.803, 0.8948, 0.3125, 0.928, 0.3125, 0.928, 0.3655, 0.8948, 0.3655, 0.8845, 0.3552, 0.8845, 0.3227, 0.1121, 0.8621, 0.07544, 0.8621, 0.07544, 0.8125, 0.1121, 0.8125, 0.25, 0.5, 0.25, 0.5625, 0.1875, 0.5625, 0.25, 0.5, 0.1875, 0.5625, 0.125, 0.625, 0.875, 0.875, 0.8125, 0.875, 0.8125, 0.8125, 0.875, 0.8125, 0.8948, 0.803, 0.928, 0.803, 0.928, 0.803, 0.8948, 0.803, 0.07544, 0.6746, 0.07544, 0.7629, 0.07544, 0.8621, 0.1121, 0.8621, 0.1121, 0.8125, 0.125, 0.75, 0.125, 0.8125, 0.1875, 0.8125, 0.1875, 0.875, 0.125, 0.875, 0.125, 0.9375, 0.6875, 0.9375, 0.875, 0.9375, 0.875, 1.0, 0.0, 1.0, 0.0, 0.1875, 0.0625, 0.1875, 0.07544, 0.2004, 0.07544, 0.2371, 0.1121, 0.2371, 0.1121, 0.2004, 0.125, 0.1875, 0.125, 0.25, 0.1875, 0.25, 0.1875, 0.3125, 0.125, 0.3125, 0.125, 0.375, 0.07544, 0.4504, 0.07544, 0.5754, 0.25, 0.4375, 0.3125, 0.4375, 0.375, 0.4375, 0.1121, 0.2371, 0.07544, 0.2371, 0.07544, 0.2004, 0.1121, 0.2004])
me_plane_001.materials.append(mat_darkblue_001)
me_plane_001.materials.append(mat_blue)
me_plane_001.update()
me_plane_001.normals_split_custom_set([tuple(v) for v in zip(*[iter([1.0, 0.0, 0.0, 1.0, 0.0, 0.0, 1.0, 0.0, 0.0, 1.0, 0.0, 0.0, 0.0, 1.0, 0.0, 0.0, 1.0, 0.0, 0.0, 1.0, 0.0, 0.0, 1.0, 0.0, 0.0, 0.0, 1.0, 0.0, 0.0, 1.0, 0.0, 0.0, 1.0, 0.0, 0.0, 1.0, 0.0, 0.0, 1.0, 0.0, 0.0, 1.0, 0.0, 0.0, 1.0, 0.0, 0.0, 1.0, 0.0, 0.0, 1.0, 0.0, 0.0, 1.0, 0.0, 0.0, 1.0, 0.0, 0.0, 1.0, 0.0, 0.0, 1.0, 0.0, 0.0, 1.0, 0.0, 0.0, 1.0, 0.0, 0.0, 1.0, 0.0, 0.0, 1.0, 0.0, 0.0, 1.0, 0.0, 0.0, 1.0, 0.0, 1.0, 0.0, 0.0, 1.0, 0.0, 0.0, 1.0, 0.0, 0.0, 1.0, 0.0, 0.0, 0.0, 1.0, 0.0, 0.0, 1.0, 0.0, 0.0, 1.0, 0.0, 0.0, 1.0, 0.0, 0.0, 1.0, 0.0, 0.0, 1.0, 0.0, 0.0, 1.0, 0.0, 0.0, 1.0, 0.0, 0.0, 1.0, 0.0, 0.0, 1.0, 0.0, 0.0, 1.0, 0.0, 0.0, 1.0, 0.0, 0.0, 1.0, 0.0, -1.0, 0.0, 0.0, -1.0, 0.0, 0.0, -1.0, 0.0, 0.0, -1.0, 0.0, 0.0, -1.0, 0.0, 0.0, -1.0, 0.0, 0.0, -1.0, 0.0, 0.0, -1.0, 0.0, 0.0, 0.0, 1.0, 0.0, 0.0, 1.0, 0.0, 0.0, 1.0, 0.0, 0.0, 1.0, 0.0, 0.0, 1.0, 0.0, 0.0, 1.0, 0.0, 0.0, 1.0, 0.0, 0.0, 1.0, 0.0, 0.0, 1.0, 0.0, 0.0, 1.0, 0.0, 0.0, 1.0, 0.0, 0.0, 1.0, 0.0, 0.0, 1.0, 0.0, 0.0, 1.0, 0.0, 0.0, 1.0, 0.0, 0.0, 1.0, 0.0, 0.0, 1.0, 0.0, 0.0, 1.0, 0.0, 0.0, 1.0, 0.0, 0.0, 1.0, 0.0, 0.0, 1.0, 0.0, 0.0, 1.0, 0.0, 0.0, 1.0, 0.8115, -0.5843, 0.0, 0.8115, -0.5843, 0.0, 0.8115, -0.5843, 0.0, 0.8115, -0.5843, 0.0, 0.0, 0.0, 1.0, 0.0, 0.0, 1.0, 0.0, 0.0, 1.0, 0.0, 0.0, 1.0, 0.0, 0.0, 1.0, 0.0, 0.0, 1.0, 0.0, 0.0, 1.0, 0.0, 0.0, 1.0, 0.0, 0.0, 1.0, 0.0, 0.0, 1.0, 0.0, 0.0, 1.0, 0.0, 0.0, 1.0, 0.0, 0.0, 1.0, 0.0, 0.0, 1.0, 0.0, 0.0, 1.0, 0.0, 0.0, 1.0, 0.0, 1.0, 0.0, 0.0, 1.0, 0.0, 0.0, 1.0, 0.0, 0.0, 1.0, 0.0, 0.0, 0.0, 1.0, 0.0, 0.0, 1.0, 0.0, 0.0, 1.0, 0.0, 0.0, 1.0, 0.0, 0.0, 1.0, 0.0, 0.0, 1.0, 0.0, 0.0, 1.0, 0.0, 0.0, 1.0, 0.0, 0.0, 1.0, 0.0, 0.0, 1.0, 0.0, 0.0, 1.0, 0.0, 0.0, 1.0, -1.0, 9.593e-05, 4.371e-08, -1.0, 8.742e-08, 4.371e-08, 1.0, -9.593e-05, 4.371e-08, 0.0, 0.0, 1.0, 0.0, 0.0, 1.0, 0.0, 0.0, 1.0, 0.0, 0.0, 1.0, 0.0, 0.0, 1.0, 0.0, 0.0, 1.0, 0.0, 0.0, 1.0, 0.0, 0.0, 1.0, 0.0, 0.0, 1.0, 0.0, 0.0, 1.0, 0.0, 0.0, 1.0, 0.0, 0.0, 1.0, 0.0, 0.0, 1.0, 0.0, 0.0, 1.0, 0.0, 0.0, 1.0, 0.0, 0.0, 1.0, 0.0, 0.0, 1.0, 0.0, 0.0, 1.0, 0.0, 0.0, 1.0, 0.0, 0.0, 1.0, 0.0, 0.0, 1.0, -1.0, 0.0, 0.0, -1.0, 0.0, 0.0, -1.0, 0.0, 0.0, -1.0, 0.0, 0.0, 0.0, 0.0, 1.0, 0.0, 0.0, 1.0, 0.0, 0.0, 1.0, 0.0, 0.0, 0.0, 0.0, 0.0, 1.0, 0.0, 0.0, 1.0, 0.0, 0.0, 0.0, 0.0, 0.0, 1.0, 0.0, 0.0, 1.0, 0.0, 0.0, 0.0, 0.0, 0.0, 1.0, 0.0, 0.0, 1.0, 0.0, -1.0, 0.0, 0.0, -1.0, 0.0, 0.0, -1.0, 0.0, 0.0, -1.0, 0.0, -1.0, 0.0, 0.0, -1.0, 0.0, 0.0, -1.0, 0.0, 0.0, -1.0, 0.0, 0.0, 0.0, 0.0, 0.0, 0.0, 0.0, 1.0, 0.0, 0.0, 1.0, 0.0, 0.0, 1.0, 0.0, 0.0, 1.0, 0.0, 0.0, 1.0, 1.0, 0.0, 0.0, 1.0, 0.0, 0.0, 1.0, 0.0, 0.0, 1.0, 0.0, 0.0, 0.0, 0.0, 1.0, 0.0, 0.0, 1.0, 0.0, 0.0, 1.0, 0.0, 0.0, 1.0, 0.0, 0.0, 1.0, 0.0, 0.0, 1.0, 0.0, 0.0, 1.0, 0.0, 0.0, 1.0, 0.0, 0.0, 1.0, 0.0, 0.0, 1.0, 0.0, 0.0, 1.0, 0.0, 0.0, 1.0, 0.0, 0.0, 1.0, 0.0, 0.0, 1.0, 0.0, 0.0, 1.0, 0.0, 0.0, 1.0, 0.0, 0.0, 1.0, 0.0, 0.0, 1.0, 0.0, 0.0, 1.0, 0.0, 0.0, 1.0, 0.0, 0.0, 1.0, 0.0, 0.0, 1.0, 0.0, 0.0, 1.0, 0.0, 0.0, 1.0, 0.0, 0.0, 1.0, 0.0, 0.0, 1.0, 0.0, 0.0, 1.0, 0.0, 0.0, 1.0, 0.8115, 0.5843, 0.0, 0.8115, 0.5843, 0.0, 0.8115, 0.5843, 0.0, 0.8115, 0.5843, 0.0, 1.0, 0.0, 0.0, 1.0, 0.0, 0.0, 1.0, 0.0, 0.0, 1.0, 0.0, 0.0, 0.8115, -0.5843, 0.0, 0.8115, -0.5843, 0.0, 0.8115, -0.5843, 0.0, 0.8115, -0.5843, 0.0, -3.631e-09, 0.0, 1.0, -3.631e-09, 0.0, 1.0, -3.631e-09, 0.0, 1.0, -3.631e-09, 0.0, 1.0, -3.631e-09, 0.0, 1.0, -3.631e-09, 0.0, 1.0, 0.0, 0.0, 1.0, 0.0, 0.0, 1.0, 0.0, 0.0, 1.0, 0.0, 0.0, 1.0, 0.0, 0.0, 1.0, 0.0, 0.0, 1.0, 0.0, 0.0, 1.0, 0.0, 0.0, 1.0, 0.0, 0.0, 1.0, 0.0, 0.0, 1.0, 0.0, 0.0, 1.0, 0.0, 0.0, 1.0, 0.0, 0.0, 1.0, 0.0, 0.0, 1.0, 8.837e-09, 0.0, 1.0, 8.837e-09, 0.0, 1.0, 8.837e-09, 0.0, 1.0, 8.837e-09, 0.0, 1.0, 8.837e-09, 0.0, 1.0, 8.837e-09, 0.0, 1.0, 0.0, 0.0, 1.0, 0.0, 0.0, 1.0, 0.0, 0.0, 1.0, 0.0, 0.0, 1.0, 0.0, 0.0, 1.0, 0.0, 0.0, 1.0, 0.0, 0.0, 1.0, 0.0, 0.0, 1.0, 0.0, 0.0, 1.0, 0.0, 0.0, 1.0, 0.0, 0.0, 1.0, 1.0, 0.0, 0.0, 1.0, 0.0, 0.0, 1.0, 0.0, 0.0, 1.0, 0.0, 0.0, 0.0, 0.0, 1.0, 0.0, 0.0, 1.0, 0.0, 0.0, 1.0, 0.0, 0.0, 1.0, 0.0, 0.0, 1.0, 0.0, 0.0, 1.0, 0.0, 0.0, 1.0, 0.0, 0.0, 1.0, 1.0, 0.0, 0.0, 1.0, 0.0, 0.0, 1.0, 0.0, 0.0, 1.0, 0.0, 0.0, 1.0, 0.0, 0.0, 1.0, 0.0, 0.0, 1.0, 0.0, 0.0, 1.0, 0.0, 0.0, 0.0, 0.0, 1.0, 0.0, 0.0, 1.0, 0.0, 0.0, 1.0, 0.0, 0.0, 1.0, 0.0, 0.0, 1.0, 0.0, 0.0, 1.0, 0.0, 0.0, 1.0, 0.0, 0.0, 1.0, 0.0, 0.0, 1.0, 0.0, 0.0, 1.0, 0.0, 0.0, 1.0, 0.0, 0.0, 1.0, 0.0, 0.0, 1.0, 0.0, 0.0, 1.0, 0.0, 0.0, 1.0, 0.0, 0.0, 1.0, 0.0, 0.0, 1.0, 0.0, 0.0, 1.0, -1.0, 0.0, 0.0, -1.0, 0.0, 0.0, -1.0, 0.0, 0.0, -1.0, 0.0, 0.0, 0.0, 0.0, 1.0, 0.0, 0.0, 1.0, 0.0, 0.0, 1.0, 0.0, 0.0, 1.0, 0.0, 0.0, 1.0, 0.0, 0.0, 1.0, 0.0, 0.0, 1.0, 0.0, 0.0, 1.0, 0.0, 0.0, 1.0, 0.0, 0.0, 1.0, 0.0, 0.0, 1.0, 0.0, 0.0, 1.0, 0.0, 0.0, 1.0, 0.0, 0.0, 1.0, 0.0, 0.0, 1.0, 0.0, 0.0, 1.0, 0.0, 0.0, 1.0, 0.0, 0.0, 1.0, 0.0, 0.0, 1.0, 0.0, 0.0, 1.0, 0.0, 0.0, 1.0, 0.0, 0.0, 1.0, 0.0, 0.0, 1.0, 0.0, 0.0, 1.0, 0.0, 0.0, 1.0, 0.0, 0.0, 1.0, 0.0, 0.0, 1.0, 0.0, 0.0, 1.0, 0.0, 0.0, 1.0, 0.0, 0.0, 1.0, 0.0, 0.0, 1.0, 0.0, 0.0, 1.0, 0.0, 0.0, 1.0, 0.0, 0.0, 1.0, 0.0, 0.0, 1.0, 0.0, 0.0, 1.0, 0.0, 0.0, 1.0, 0.0, 0.0, 1.0, 0.0, 0.0, 1.0, 0.0, 0.0, 1.0, 0.0, 0.0, 1.0, 0.0, 0.0, 1.0, 0.0, 0.0, 1.0, 0.0, 0.0, 1.0, 0.0, 0.0, 1.0, 0.0, 0.0, 1.0, 0.8115, 0.5843, 0.0, 0.8115, 0.5843, 0.0, 0.8115, 0.5843, 0.0, 0.8115, 0.5843, 0.0, 0.8115, 0.5843, 0.0, 0.8115, 0.5843, 0.0, 0.8115, 0.5843, 0.0, 0.8115, 0.5843, 0.0, 0.0, 0.0, 1.0, 0.0, 0.0, 1.0, 0.0, 0.0, 1.0, 0.0, 0.0, 1.0, -1.0, 0.0, 0.0, -1.0, 0.0, 0.0, -1.0, 0.0, 0.0, -1.0, 0.0, 0.0, 0.0, 0.0, 1.0, 0.0, 0.0, 1.0, 0.0, 0.0, 1.0, 0.0, 0.0, 1.0, 0.0, 0.0, 1.0, 0.0, 0.0, 1.0, 0.0, 0.0, 1.0, 0.0, 0.0, 1.0, 0.0, 0.0, 1.0, 0.0, 0.0, 1.0, 0.0, 0.0, 1.0, 0.0, 0.0, 1.0, 0.0, 1.0, 0.0, 0.0, 1.0, 0.0, 0.0, 1.0, 0.0, 0.0, 1.0, 0.0, -1.0, 0.0, 0.0, -1.0, 0.0, 0.0, -1.0, 0.0, 0.0, -1.0, 0.0, 0.0, 0.0, 0.0, 1.0, 0.0, 0.0, 1.0, 0.0, 0.0, 1.0, 0.0, 0.0, 1.0, 1.0, 0.0, 0.0, 1.0, 0.0, 0.0, 1.0, 0.0, 0.0, 1.0, 0.0, 0.0, 0.0, 0.0, 1.0, 0.0, 0.0, 1.0, 0.0, 0.0, 1.0, 0.0, 0.0, 1.0, 0.0, -1.0, 0.0, 0.0, -1.0, 0.0, 0.0, -1.0, 0.0, 0.0, -1.0, 0.0, 0.0, 0.0, 1.0, 0.0, 0.0, 1.0, 0.0, 0.0, 1.0, 0.0, 0.0, 1.0, 0.0, 0.0, 1.0, 0.0, 0.0, 1.0, 0.0, 1.0, 0.0, 0.0, 1.0, 0.0, 0.0, 1.0, 0.0, 0.0, 1.0, 0.0, 0.0, 1.0, 0.0, 0.0, 1.0, 0.0, 0.0, 1.0, 0.0, 0.0, 1.0, 0.0, 0.8115, -0.5843, 0.0, 0.8115, -0.5843, 0.0, 0.8115, -0.5843, 0.0, 0.8115, -0.5843, 0.0, 0.0, 0.0, 1.0, 0.0, 0.0, 1.0, 0.0, 0.0, 1.0, 0.0, 0.0, 1.0, -1.0, 0.0, 0.0, -1.0, 0.0, 0.0, -1.0, 0.0, 0.0, -1.0, 0.0, 0.0, 0.0, -1.0, 0.0, 0.0, -1.0, 0.0, 0.0, -1.0, 0.0, 0.0, -1.0, 0.0, 0.0, 1.0, 0.0, 0.0, 1.0, 0.0, 0.0, 1.0, 0.0, 0.0, 1.0, 0.0, 0.0, 0.0, 1.0, 0.0, 0.0, 1.0, 0.0, 0.0, 1.0, 0.0, 0.0, 1.0, 0.0, 0.0, 1.0, 0.0, 0.0, 1.0, 0.0, 0.0, 1.0, 0.0, 0.0, 1.0, 0.0, 0.0, 1.0, 0.0, 0.0, 1.0, 0.0, 0.0, 1.0, 0.0, 0.0, 1.0, 0.0, 0.0, 1.0, 0.0, 0.0, 1.0, 0.0, 0.0, 1.0, 0.0, 0.0, 1.0, 0.0, 0.0, 1.0, 0.0, 0.0, 1.0, 0.0, 0.0, 1.0, 0.0, 0.0, 1.0, 0.0, 0.0, 1.0, 0.0, 0.0, 1.0, 0.0, 0.0, 1.0, 0.0, 0.0, 1.0, 0.0, 0.0, 1.0, 0.0, 0.0, 1.0, 0.0, 0.0, 1.0, 0.0, 0.0, 1.0, 0.0, 0.0, 1.0, 0.0, 0.0, 1.0, 0.0, 0.0, 1.0, 0.0, 0.0, 1.0, 0.0, 0.0, 1.0, 0.0, 0.0, 1.0, 0.0, 0.0, 1.0, 0.0, 0.0, 1.0, 0.0, -1.0, 0.0, 0.0, -1.0, 0.0, 0.0, -1.0, 0.0, 0.0, -1.0, 0.0, -1.0, 0.0, 0.0, -1.0, 0.0, 0.0, -1.0, 0.0, 0.0, -1.0, 0.0, 0.0, 1.178e-08, 0.0, 1.0, 1.178e-08, 0.0, 1.0, 1.178e-08, 0.0, 1.0, 1.178e-08, 0.0, 1.0, 1.178e-08, 0.0, 1.0, 1.178e-08, 0.0, 1.0, 0.0, 0.0, 1.0, 0.0, 0.0, 1.0, 0.0, 0.0, 1.0, 0.0, 0.0, 1.0, 0.0, 0.0, 1.0, 0.0, 0.0, 1.0, 0.0, 0.0, 1.0, 0.0, 0.0, 1.0, 0.0, 0.0, 1.0, 0.0, 0.0, 1.0, 0.0, 0.0, 1.0, 0.0, 0.0, 1.0, 0.0, 0.0, 1.0, 0.0, 0.0, 1.0, 0.0, -1.0, 0.0, 0.0, -1.0, 0.0, 0.0, -1.0, 0.0, 0.0, -1.0, 0.0, 0.0, 0.0, 1.0, 0.0, 0.0, 1.0, 0.0, 0.0, 1.0, 0.0, 0.0, 1.0, 0.0, 0.0, 1.0, 0.0, 0.0, 1.0, 0.0, 0.0, 1.0, 0.0, 0.0, 1.0, 0.0, 0.0, 1.0, 0.0, 0.0, 1.0, 0.0, 0.0, 1.0, 0.0, 0.0, 1.0, 0.0, 0.0, 1.0, 0.0, 0.0, 1.0, 0.0, 0.0, 1.0, 0.0, 0.0, 1.0, 0.0, 0.0, 1.0, 0.0, 0.0, 1.0, 0.0, 0.0, 1.0, 0.0, 0.0, 1.0, 0.0, 0.0, 1.0, 0.0, 0.0, 1.0, 0.0, 0.0, 1.0, 0.0, 0.0, 1.0, 0.0, 0.0, 1.0, 0.0, 0.0, 1.0, 0.0, 0.0, 1.0, 0.0, 0.0, 1.0, 0.0, 0.0, 1.0, 0.0, 0.0, 1.0, 0.0, 0.0, 1.0, 0.0, 0.0, 1.0, 0.0, 0.0, 1.0, 0.0, 0.0, 1.0, 0.0, 0.0, 1.0, 0.0, 0.0, 1.0])] * 3)])
me_cube_004 = bpy.data.meshes.new('Cube.004')
me_cube_004.from_pydata([(-15.26, -0.3378, -1.251), (-15.26, 0.0, 0.0), (-15.26, 0.5714, -1.044), (-15.26, 1.216, 0.0), (19.09, -0.3378, -1.251), (19.09, 0.0, 0.0), (15.71, 3.599, -1.044), (15.71, 4.244, 0.0), (-2.911, 12.4, -1.044), (-2.911, 13.51, 0.0), (-2.911, -0.3378, -1.251), (-2.911, 0.0, 0.0), (-9.086, 9.599, -1.044), (-9.086, 0.0, 0.0), (-9.086, 10.62, 0.0), (-9.086, -0.3378, -1.251), (3.264, 12.24, 0.0), (3.264, -0.3378, -1.251), (3.264, 11.6, -1.044), (3.264, 0.0, 0.0), (12.62, 12.18, 0.0), (12.62, -0.3378, -1.251), (12.62, 11.2, -1.044), (12.62, 0.0, 0.0), (0.1765, 9.999, -1.044), (0.1765, 0.0, 0.0), (0.1765, 10.64, 0.0), (0.1765, -0.3378, -1.251), (-5.998, 13.23, 0.0), (-5.998, -0.3378, -1.251), (-5.998, 12.4, -1.044), (-5.998, 0.0, 0.0), (-12.17, 9.199, -1.044), (-12.17, 0.0, 0.0), (-12.17, 10.02, 0.0), (-12.17, -0.3378, -1.251), (-10.63, 12.65, 0.0), (-10.63, -0.3378, -1.251), (-10.63, 11.2, -1.044), (-10.63, 0.0, 0.0), (-13.72, 5.999, -1.044), (-13.72, 0.0, 0.0), (-13.72, 6.644, 0.0), (-13.72, -0.3378, -1.251), (-7.542, 11.2, -1.044), (-7.542, 0.0, 0.0), (-7.542, 11.84, 0.0), (-7.542, -0.3378, -1.251), (-4.455, 12.24, 0.0), (-4.455, -0.3378, -1.251), (-4.455, 11.6, -1.044), (-4.455, 0.0, 0.0), (-1.367, 10.8, -1.044), (-1.367, 0.0, 0.0), (-1.367, 11.44, 0.0), (-1.367, -0.3378, -1.251), (1.72, 9.184, 0.0), (1.72, -0.3378, -1.251), (1.72, 9.199, -1.044), (1.72, 0.0, 0.0), (11.04, 11.2, -1.044), (11.04, 0.0, 0.0), (11.04, 11.84, 0.0), (11.04, -0.3378, -1.251), (14.17, 9.444, 0.0), (14.17, -0.3378, -1.251), (14.17, 8.799, -1.044), (14.17, 0.0, 0.0), (-8.314, 9.199, -1.044), (-8.314, 0.0, 0.0), (-8.314, 9.844, 0.0), (-8.314, -0.3378, -1.251), (-15.26, -0.55, -2.751), (15.71, 2.478, -2.751), (-2.911, 11.28, -2.751), (-9.086, 8.478, -2.751), (3.264, 10.48, -2.751), (12.62, 10.08, -2.751), (0.1765, 8.878, -2.751), (-5.998, 11.28, -2.751), (-12.17, 8.078, -2.751), (-10.63, 10.08, -2.751), (-13.72, 4.878, -2.751), (-7.542, 10.08, -2.751), (-4.455, 10.48, -2.751), (-1.367, 9.678, -2.751), (1.72, 8.078, -2.751), (11.04, 10.08, -2.751), (14.17, 7.678, -2.751), (-8.314, 8.078, -2.751), (15.71, -0.722, -3.751), (-2.911, 8.078, -3.751), (-9.086, 5.278, -3.751), (3.264, 7.278, -3.751), (12.62, 6.878, -3.751), (0.1765, 5.678, -3.751), (-5.998, 8.078, -3.751), (-12.17, 4.878, -3.751), (-10.63, 6.878, -3.751), (-13.72, 1.678, -3.751), (-7.542, 6.878, -3.751), (-4.455, 7.278, -3.751), (-1.367, 6.478, -3.751), (1.72, 4.878, -3.751), (11.04, 6.878, -3.751), (14.17, 4.478, -3.751), (-8.314, 4.878, -3.751), (-7.542, 9.213, -3.251), (-12.17, 7.213, -3.251), (-10.63, 9.213, -3.251), (-2.911, 10.41, -3.251), (-9.086, 7.613, -3.251), (-8.314, 7.213, -3.251), (14.17, 6.813, -3.251), (15.71, 1.613, -3.251), (-5.998, 10.41, -3.251), (-4.455, 9.613, -3.251), (0.1765, 8.013, -3.251), (-1.367, 8.813, -3.251), (11.04, 9.213, -3.251), (3.264, 9.613, -3.251), (12.62, 9.213, -3.251), (1.72, 7.213, -3.251), (-13.72, 4.013, -3.251), (-5.998, 11.94, -2.001), (-4.455, 11.14, -2.001), (-2.911, 11.94, -2.001), (-15.26, 0.115, -2.001), (3.264, 11.14, -2.001), (1.72, 8.743, -2.001), (-9.086, 9.143, -2.001), (-10.63, 10.74, -2.001), (11.04, 10.74, -2.001), (-7.542, 10.74, -2.001), (0.1765, 9.543, -2.001), (-13.72, 5.543, -2.001), (15.71, 3.143, -2.001), (14.17, 8.343, -2.001), (-1.367, 10.34, -2.001), (-12.17, 8.743, -2.001), (-8.314, 8.743, -2.001), (12.62, 10.74, -2.001), (8.397, 12.23, -1.044), (8.397, 0.0, 0.0), (8.397, 12.87, 0.0), (8.397, -0.3378, -1.251), (8.397, 11.1, -2.751), (8.397, 7.904, -3.751), (8.397, 10.24, -3.251), (8.397, 11.77, -2.001), (-15.26, -0.3378, -1.251), (-15.26, 0.0, 0.0), (-15.26, 0.0, 0.0), (-15.26, 1.216, 0.0), (14.17, 9.444, 0.0), (15.71, 4.244, 0.0), (19.09, 0.0, 0.0), (19.09, 0.0, 0.0), (19.09, -0.3378, -1.251), (-13.72, 0.0, 0.0), (-4.455, 12.24, 0.0), (-4.455, 12.24, 0.0), (-2.911, 13.51, 0.0), (-2.911, 13.51, 0.0), (-1.367, 0.0, 0.0), (-2.911, 0.0, 0.0), (-2.911, 12.4, -1.044), (-8.314, 0.0, 0.0), (-9.086, 0.0, 0.0), (-10.63, 12.65, 0.0), (-10.63, 12.65, 0.0), (-9.086, 10.62, 0.0), (1.72, 9.184, 0.0), (1.72, 9.184, 0.0), (3.264, 12.24, 0.0), (3.264, 12.24, 0.0), (8.397, 0.0, 0.0), (3.264, 0.0, 0.0), (3.264, 11.6, -1.044), (11.04, 11.84, 0.0), (12.62, 12.18, 0.0), (12.62, 12.18, 0.0), (14.17, 0.0, 0.0), (12.62, 0.0, 0.0), (12.62, 11.2, -1.044), (1.72, 0.0, 0.0), (0.1765, 0.0, 0.0), (-1.367, 11.44, 0.0), (0.1765, 10.64, 0.0), (-7.542, 11.84, 0.0), (-7.542, 11.84, 0.0), (-5.998, 13.23, 0.0), (-5.998, 13.23, 0.0), (-4.455, 0.0, 0.0), (-5.998, 0.0, 0.0), (-5.998, 12.4, -1.044), (-10.63, 0.0, 0.0), (-12.17, 0.0, 0.0), (-13.72, 6.644, 0.0), (-12.17, 10.02, 0.0), (-10.63, 11.2, -1.044), (-5.998, 11.94, -2.001), (-7.542, 0.0, 0.0), (-8.314, 9.844, 0.0), (-8.314, 9.844, 0.0), (-4.455, 11.14, -2.001), (-4.455, 11.6, -1.044), (-7.542, 11.2, -1.044), (-2.911, 11.94, -2.001), (-2.911, 11.28, -2.751), (1.72, 9.199, -1.044), (11.04, 0.0, 0.0), (8.397, 12.87, 0.0), (-8.314, 9.199, -1.044), (-8.314, 7.213, -3.251), (-8.314, 4.878, -3.751), (-5.998, 11.28, -2.751), (3.264, 11.14, -2.001), (3.264, 10.48, -2.751), (1.72, 8.743, -2.001), (-10.63, 10.74, -2.001), (-7.542, 10.74, -2.001), (-8.314, 8.743, -2.001), (-8.314, 8.078, -2.751), (12.62, 10.74, -2.001), (12.62, 10.08, -2.751), (1.72, 8.078, -2.751), (-7.542, 10.08, -2.751), (-10.63, 10.08, -2.751)], [], [(150, 151, 153), (150, 153, 2), (66, 154, 155), (66, 155, 6), (6, 155, 156), (6, 156, 158), (43, 159, 152), (43, 152, 0), (42, 3, 1), (42, 1, 41), (54, 163, 165), (54, 165, 164), (127, 135, 82), (127, 82, 72), (55, 53, 11), (55, 11, 10), (50, 160, 162), (50, 162, 8), (38, 169, 171), (38, 171, 12), (134, 129, 226), (134, 226, 78), (204, 14, 168), (204, 168, 167), (71, 69, 13), (71, 13, 15), (145, 176, 177), (145, 177, 17), (144, 175, 19), (144, 19, 143), (133, 124, 79), (133, 79, 227), (58, 172, 174), (58, 174, 18), (64, 181, 183), (64, 183, 182), (65, 67, 23), (65, 23, 21), (149, 132, 87), (149, 87, 146), (60, 179, 180), (60, 180, 22), (52, 187, 188), (52, 188, 24), (131, 130, 75), (131, 75, 81), (57, 185, 186), (57, 186, 27), (173, 26, 25), (173, 25, 59), (49, 193, 194), (49, 194, 29), (161, 192, 31), (161, 31, 51), (207, 189, 191), (207, 191, 30), (219, 217, 76), (219, 76, 86), (40, 198, 199), (40, 199, 32), (170, 34, 197), (170, 197, 196), (37, 39, 33), (37, 33, 35), (15, 13, 39), (15, 39, 37), (14, 170, 196), (14, 196, 168), (32, 199, 36), (32, 36, 200), (2, 153, 198), (2, 198, 40), (34, 42, 41), (34, 41, 197), (35, 33, 159), (35, 159, 43), (68, 203, 190), (68, 190, 44), (29, 194, 202), (29, 202, 47), (192, 46, 45), (192, 45, 31), (163, 161, 51), (163, 51, 165), (10, 11, 193), (10, 193, 49), (195, 28, 48), (195, 48, 206), (201, 125, 84), (201, 84, 216), (166, 9, 187), (166, 187, 52), (27, 186, 53), (27, 53, 55), (26, 54, 164), (26, 164, 25), (175, 173, 59), (175, 59, 19), (17, 177, 185), (17, 185, 57), (24, 188, 56), (24, 56, 210), (205, 208, 209), (205, 209, 84), (142, 212, 179), (142, 179, 60), (181, 62, 211), (181, 211, 183), (21, 23, 61), (21, 61, 63), (4, 157, 67), (4, 67, 65), (7, 64, 182), (7, 182, 5), (184, 20, 154), (184, 154, 66), (12, 171, 70), (12, 70, 213), (47, 202, 69), (47, 69, 71), (46, 204, 167), (46, 167, 45), (109, 111, 92), (109, 92, 98), (148, 119, 104), (148, 104, 147), (118, 117, 95), (118, 95, 102), (214, 107, 100), (214, 100, 215), (108, 109, 98), (108, 98, 97), (116, 110, 91), (116, 91, 101), (111, 112, 106), (111, 106, 92), (113, 114, 90), (113, 90, 105), (115, 116, 101), (115, 101, 96), (137, 136, 73), (137, 73, 88), (138, 134, 78), (138, 78, 85), (139, 220, 228), (139, 228, 80), (130, 222, 223), (130, 223, 75), (132, 224, 77), (132, 77, 87), (135, 139, 80), (135, 80, 82), (141, 137, 88), (141, 88, 225), (140, 221, 83), (140, 83, 89), (126, 138, 85), (126, 85, 74), (121, 113, 105), (121, 105, 94), (122, 120, 93), (122, 93, 103), (123, 108, 97), (123, 97, 99), (117, 122, 103), (117, 103, 95), (119, 121, 94), (119, 94, 104), (110, 118, 102), (110, 102, 91), (107, 115, 96), (107, 96, 100), (227, 79, 115), (227, 115, 107), (74, 85, 118), (74, 118, 110), (87, 77, 121), (87, 121, 119), (78, 226, 122), (78, 122, 117), (82, 80, 108), (82, 108, 123), (86, 76, 120), (86, 120, 122), (225, 88, 113), (225, 113, 121), (216, 84, 116), (216, 116, 115), (88, 73, 114), (88, 114, 113), (75, 223, 112), (75, 112, 111), (84, 209, 110), (84, 110, 116), (80, 228, 109), (80, 109, 108), (89, 83, 107), (89, 107, 214), (85, 78, 117), (85, 117, 118), (146, 87, 119), (146, 119, 148), (81, 75, 111), (81, 111, 109), (166, 52, 138), (166, 138, 126), (68, 44, 221), (68, 221, 140), (184, 66, 137), (184, 137, 141), (40, 32, 139), (40, 139, 135), (60, 22, 224), (60, 224, 132), (12, 213, 222), (12, 222, 130), (32, 200, 220), (32, 220, 139), (52, 24, 134), (52, 134, 138), (66, 6, 136), (66, 136, 137), (50, 8, 208), (50, 208, 205), (195, 206, 125), (195, 125, 201), (58, 18, 217), (58, 217, 219), (38, 12, 130), (38, 130, 131), (142, 60, 132), (142, 132, 149), (207, 30, 124), (207, 124, 133), (24, 210, 129), (24, 129, 134), (2, 40, 135), (2, 135, 127), (178, 142, 149), (178, 149, 128), (218, 146, 148), (218, 148, 120), (120, 148, 147), (120, 147, 93), (178, 16, 212), (178, 212, 142), (128, 149, 146), (128, 146, 218), (62, 144, 143), (62, 143, 211), (63, 61, 176), (63, 176, 145)])
me_cube_004.polygons.foreach_set('use_smooth', [1, 1, 1, 1, 1, 1, 1, 1, 0, 0, 0, 0, 1, 1, 1, 1, 1, 1, 1, 1, 1, 1, 1, 0, 1, 1, 1, 1, 0, 0, 1, 1, 1, 1, 0, 0, 1, 1, 1, 1, 1, 1, 1, 1, 1, 1, 1, 1, 1, 0, 1, 1, 0, 0, 1, 1, 1, 1, 1, 1, 0, 0, 1, 1, 1, 1, 1, 1, 1, 1, 1, 1, 0, 0, 1, 1, 1, 1, 1, 1, 0, 0, 0, 0, 1, 1, 1, 1, 1, 1, 1, 1, 1, 1, 1, 1, 0, 0, 1, 1, 1, 1, 1, 1, 1, 1, 0, 0, 1, 1, 1, 1, 0, 0, 1, 1, 1, 1, 1, 1, 0, 0, 1, 1, 1, 1, 1, 1, 1, 1, 1, 1, 1, 1, 1, 1, 1, 1, 1, 1, 1, 1, 1, 1, 1, 1, 1, 1, 1, 1, 1, 1, 1, 1, 1, 1, 1, 1, 1, 1, 1, 1, 1, 1, 1, 1, 1, 1, 1, 1, 1, 1, 1, 1, 1, 1, 1, 1, 1, 1, 1, 1, 1, 1, 1, 1, 1, 1, 1, 1, 1, 1, 1, 1, 1, 1, 1, 1, 1, 1, 1, 1, 1, 1, 1, 1, 1, 1, 1, 1, 1, 1, 1, 1, 1, 1, 1, 1, 1, 1, 1, 1, 1, 1, 1, 1, 1, 1, 1, 1, 1, 1, 1, 1, 1, 1, 1, 1, 1, 1, 1, 1, 1, 1, 1, 1, 1, 1, 0, 0, 1, 1])
me_cube_004.polygons.foreach_set('material_index', [1, 1, 1, 1, 1, 1, 1, 1, 0, 0, 0, 0, 1, 1, 1, 1, 1, 1, 1, 1, 1, 1, 0, 0, 1, 1, 1, 1, 0, 0, 1, 1, 1, 1, 0, 0, 1, 1, 1, 1, 1, 1, 1, 1, 1, 1, 1, 1, 0, 0, 1, 1, 0, 0, 1, 1, 1, 1, 1, 1, 0, 0, 1, 1, 1, 1, 0, 0, 1, 1, 1, 1, 0, 0, 1, 1, 1, 1, 1, 1, 0, 0, 0, 0, 1, 1, 1, 1, 1, 1, 1, 1, 1, 1, 0, 0, 0, 0, 1, 1, 1, 1, 1, 1, 1, 1, 0, 0, 1, 1, 1, 1, 0, 0, 1, 1, 1, 1, 1, 1, 0, 0, 1, 1, 1, 1, 1, 1, 1, 1, 1, 1, 1, 1, 1, 1, 1, 1, 1, 1, 1, 1, 1, 1, 1, 1, 1, 1, 1, 1, 1, 1, 1, 1, 1, 1, 1, 1, 1, 1, 1, 1, 1, 1, 1, 1, 1, 1, 1, 1, 1, 1, 1, 1, 1, 1, 1, 1, 1, 1, 1, 1, 1, 1, 1, 1, 1, 1, 1, 1, 1, 1, 1, 1, 1, 1, 1, 1, 1, 1, 1, 1, 1, 1, 1, 1, 1, 1, 1, 1, 1, 1, 1, 1, 1, 1, 1, 1, 1, 1, 1, 1, 1, 1, 1, 1, 1, 1, 1, 1, 1, 1, 1, 1, 1, 1, 1, 1, 1, 1, 1, 1, 1, 1, 1, 1, 1, 1, 0, 0, 1, 1])
_uv = me_cube_004.uv_layers.new(name='UVMap')
_uv.uv.foreach_set('vector', [0.375, 0.0, 0.625, 0.0, 0.625, 0.25, 0.375, 0.0, 0.625, 0.25, 0.375, 0.25, 0.375, 0.4844, 0.625, 0.4844, 0.625, 0.5, 0.375, 0.4844, 0.625, 0.5, 0.375, 0.5, 0.375, 0.5, 0.625, 0.5, 0.625, 0.75, 0.375, 0.5, 0.625, 0.75, 0.375, 0.75, 0.375, 0.9844, 0.625, 0.9844, 0.625, 1.0, 0.375, 0.9844, 0.625, 1.0, 0.375, 1.0, 0.8594, 0.5, 0.875, 0.5, 0.875, 0.75, 0.8594, 0.5, 0.875, 0.75, 0.8594, 0.75, 0.7344, 0.5, 0.75, 0.5, 0.75, 0.75, 0.7344, 0.5, 0.75, 0.75, 0.7344, 0.75, 0.375, 0.25, 0.375, 0.2656, 0.375, 0.2656, 0.375, 0.25, 0.375, 0.2656, 0.375, 0.25, 0.375, 0.8594, 0.625, 0.8594, 0.625, 0.875, 0.375, 0.8594, 0.625, 0.875, 0.375, 0.875, 0.375, 0.3594, 0.625, 0.3594, 0.625, 0.375, 0.375, 0.3594, 0.625, 0.375, 0.375, 0.375, 0.375, 0.2969, 0.625, 0.2969, 0.625, 0.3125, 0.375, 0.2969, 0.625, 0.3125, 0.375, 0.3125, 0.375, 0.4062, 0.375, 0.4219, 0.375, 0.4219, 0.375, 0.4062, 0.375, 0.4219, 0.375, 0.4062, 0.8047, 0.5, 0.8125, 0.5, 0.8125, 0.75, 0.8047, 0.5, 0.8125, 0.75, 0.8047, 0.75, 0.375, 0.9297, 0.625, 0.9297, 0.625, 0.9375, 0.375, 0.9297, 0.625, 0.9375, 0.375, 0.9375, 0.375, 0.8047, 0.625, 0.8047, 0.625, 0.8125, 0.375, 0.8047, 0.625, 0.8125, 0.375, 0.8125, 0.6797, 0.5, 0.6875, 0.5, 0.6875, 0.75, 0.6797, 0.5, 0.6875, 0.75, 0.6797, 0.75, 0.375, 0.3281, 0.375, 0.3438, 0.375, 0.3438, 0.375, 0.3281, 0.375, 0.3438, 0.375, 0.3281, 0.375, 0.4219, 0.625, 0.4219, 0.625, 0.4375, 0.375, 0.4219, 0.625, 0.4375, 0.375, 0.4375, 0.6406, 0.5, 0.6562, 0.5, 0.6562, 0.75, 0.6406, 0.5, 0.6562, 0.75, 0.6406, 0.75, 0.375, 0.7656, 0.625, 0.7656, 0.625, 0.7812, 0.375, 0.7656, 0.625, 0.7812, 0.375, 0.7812, 0.375, 0.4453, 0.375, 0.4531, 0.375, 0.4531, 0.375, 0.4453, 0.375, 0.4531, 0.375, 0.4453, 0.375, 0.4531, 0.625, 0.4531, 0.625, 0.4688, 0.375, 0.4531, 0.625, 0.4688, 0.375, 0.4688, 0.375, 0.3906, 0.625, 0.3906, 0.625, 0.4062, 0.375, 0.3906, 0.625, 0.4062, 0.375, 0.4062, 0.375, 0.2969, 0.375, 0.3125, 0.375, 0.3125, 0.375, 0.2969, 0.375, 0.3125, 0.375, 0.2969, 0.375, 0.8281, 0.625, 0.8281, 0.625, 0.8438, 0.375, 0.8281, 0.625, 0.8438, 0.375, 0.8438, 0.7031, 0.5, 0.7188, 0.5, 0.7188, 0.75, 0.7031, 0.5, 0.7188, 0.75, 0.7031, 0.75, 0.375, 0.8906, 0.625, 0.8906, 0.625, 0.9062, 0.375, 0.8906, 0.625, 0.9062, 0.375, 0.9062, 0.7656, 0.5, 0.7812, 0.5, 0.7812, 0.75, 0.7656, 0.5, 0.7812, 0.75, 0.7656, 0.75, 0.375, 0.3281, 0.625, 0.3281, 0.625, 0.3438, 0.375, 0.3281, 0.625, 0.3438, 0.375, 0.3438, 0.375, 0.4219, 0.375, 0.4375, 0.375, 0.4375, 0.375, 0.4219, 0.375, 0.4375, 0.375, 0.4219, 0.375, 0.2656, 0.625, 0.2656, 0.625, 0.2812, 0.375, 0.2656, 0.625, 0.2812, 0.375, 0.2812, 0.8281, 0.5, 0.8438, 0.5, 0.8438, 0.75, 0.8281, 0.5, 0.8438, 0.75, 0.8281, 0.75, 0.375, 0.9531, 0.625, 0.9531, 0.625, 0.9688, 0.375, 0.9531, 0.625, 0.9688, 0.375, 0.9688, 0.375, 0.9375, 0.625, 0.9375, 0.625, 0.9531, 0.375, 0.9375, 0.625, 0.9531, 0.375, 0.9531, 0.8125, 0.5, 0.8281, 0.5, 0.8281, 0.75, 0.8125, 0.5, 0.8281, 0.75, 0.8125, 0.75, 0.375, 0.2812, 0.625, 0.2812, 0.625, 0.2969, 0.375, 0.2812, 0.625, 0.2969, 0.375, 0.2969, 0.375, 0.25, 0.625, 0.25, 0.625, 0.2656, 0.375, 0.25, 0.625, 0.2656, 0.375, 0.2656, 0.8438, 0.5, 0.8594, 0.5, 0.8594, 0.75, 0.8438, 0.5, 0.8594, 0.75, 0.8438, 0.75, 0.375, 0.9688, 0.625, 0.9688, 0.625, 0.9844, 0.375, 0.9688, 0.625, 0.9844, 0.375, 0.9844, 0.375, 0.3203, 0.625, 0.3203, 0.625, 0.3281, 0.375, 0.3203, 0.625, 0.3281, 0.375, 0.3281, 0.375, 0.9062, 0.625, 0.9062, 0.625, 0.9219, 0.375, 0.9062, 0.625, 0.9219, 0.375, 0.9219, 0.7812, 0.5, 0.7969, 0.5, 0.7969, 0.75, 0.7812, 0.5, 0.7969, 0.75, 0.7812, 0.75, 0.75, 0.5, 0.7656, 0.5, 0.7656, 0.75, 0.75, 0.5, 0.7656, 0.75, 0.75, 0.75, 0.375, 0.875, 0.625, 0.875, 0.625, 0.8906, 0.375, 0.875, 0.625, 0.8906, 0.375, 0.8906, 0.375, 0.3438, 0.625, 0.3438, 0.625, 0.3594, 0.375, 0.3438, 0.625, 0.3594, 0.375, 0.3594, 0.375, 0.3438, 0.375, 0.3594, 0.375, 0.3594, 0.375, 0.3438, 0.375, 0.3594, 0.375, 0.3438, 0.375, 0.375, 0.625, 0.375, 0.625, 0.3906, 0.375, 0.375, 0.625, 0.3906, 0.375, 0.3906, 0.375, 0.8438, 0.625, 0.8438, 0.625, 0.8594, 0.375, 0.8438, 0.625, 0.8594, 0.375, 0.8594, 0.7188, 0.5, 0.7344, 0.5, 0.7344, 0.75, 0.7188, 0.5, 0.7344, 0.75, 0.7188, 0.75, 0.6875, 0.5, 0.7031, 0.5, 0.7031, 0.75, 0.6875, 0.5, 0.7031, 0.75, 0.6875, 0.75, 0.375, 0.8125, 0.625, 0.8125, 0.625, 0.8281, 0.375, 0.8125, 0.625, 0.8281, 0.375, 0.8281, 0.375, 0.4062, 0.625, 0.4062, 0.625, 0.4219, 0.375, 0.4062, 0.625, 0.4219, 0.375, 0.4219, 0.375, 0.3594, 0.375, 0.375, 0.375, 0.375, 0.375, 0.3594, 0.375, 0.375, 0.375, 0.3594, 0.375, 0.4453, 0.625, 0.4453, 0.625, 0.4531, 0.375, 0.4453, 0.625, 0.4531, 0.375, 0.4531, 0.6562, 0.5, 0.6719, 0.5, 0.6719, 0.75, 0.6562, 0.5, 0.6719, 0.75, 0.6562, 0.75, 0.375, 0.7812, 0.625, 0.7812, 0.625, 0.7969, 0.375, 0.7812, 0.625, 0.7969, 0.375, 0.7969, 0.375, 0.75, 0.625, 0.75, 0.625, 0.7656, 0.375, 0.75, 0.625, 0.7656, 0.375, 0.7656, 0.625, 0.5, 0.6406, 0.5, 0.6406, 0.75, 0.625, 0.5, 0.6406, 0.75, 0.625, 0.75, 0.375, 0.4688, 0.625, 0.4688, 0.625, 0.4844, 0.375, 0.4688, 0.625, 0.4844, 0.375, 0.4844, 0.375, 0.3125, 0.625, 0.3125, 0.625, 0.3203, 0.375, 0.3125, 0.625, 0.3203, 0.375, 0.3203, 0.375, 0.9219, 0.625, 0.9219, 0.625, 0.9297, 0.375, 0.9219, 0.625, 0.9297, 0.375, 0.9297, 0.7969, 0.5, 0.8047, 0.5, 0.8047, 0.75, 0.7969, 0.5, 0.8047, 0.75, 0.7969, 0.75, 0.375, 0.2969, 0.375, 0.3125, 0.375, 0.3125, 0.375, 0.2969, 0.375, 0.3125, 0.375, 0.2969, 0.375, 0.4453, 0.375, 0.4531, 0.375, 0.4531, 0.375, 0.4453, 0.375, 0.4531, 0.375, 0.4453, 0.375, 0.3906, 0.375, 0.4062, 0.375, 0.4062, 0.375, 0.3906, 0.375, 0.4062, 0.375, 0.3906, 0.375, 0.3203, 0.375, 0.3281, 0.375, 0.3281, 0.375, 0.3203, 0.375, 0.3281, 0.375, 0.3203, 0.375, 0.2812, 0.375, 0.2969, 0.375, 0.2969, 0.375, 0.2812, 0.375, 0.2969, 0.375, 0.2812, 0.375, 0.3594, 0.375, 0.375, 0.375, 0.375, 0.375, 0.3594, 0.375, 0.375, 0.375, 0.3594, 0.375, 0.3125, 0.375, 0.3203, 0.375, 0.3203, 0.375, 0.3125, 0.375, 0.3203, 0.375, 0.3125, 0.375, 0.4844, 0.375, 0.5, 0.375, 0.5, 0.375, 0.4844, 0.375, 0.5, 0.375, 0.4844, 0.375, 0.3438, 0.375, 0.3594, 0.375, 0.3594, 0.375, 0.3438, 0.375, 0.3594, 0.375, 0.3438, 0.375, 0.4844, 0.375, 0.5, 0.375, 0.5, 0.375, 0.4844, 0.375, 0.5, 0.375, 0.4844, 0.375, 0.3906, 0.375, 0.4062, 0.375, 0.4062, 0.375, 0.3906, 0.375, 0.4062, 0.375, 0.3906, 0.375, 0.2812, 0.375, 0.2969, 0.375, 0.2969, 0.375, 0.2812, 0.375, 0.2969, 0.375, 0.2812, 0.375, 0.3125, 0.375, 0.3203, 0.375, 0.3203, 0.375, 0.3125, 0.375, 0.3203, 0.375, 0.3125, 0.375, 0.4531, 0.375, 0.4687, 0.375, 0.4688, 0.375, 0.4531, 0.375, 0.4688, 0.375, 0.4531, 0.375, 0.2656, 0.375, 0.2812, 0.375, 0.2812, 0.375, 0.2656, 0.375, 0.2812, 0.375, 0.2656, 0.375, 0.4687, 0.375, 0.4844, 0.375, 0.4844, 0.375, 0.4687, 0.375, 0.4844, 0.375, 0.4688, 0.375, 0.3203, 0.375, 0.3281, 0.375, 0.3281, 0.375, 0.3203, 0.375, 0.3281, 0.375, 0.3203, 0.375, 0.375, 0.375, 0.3906, 0.375, 0.3906, 0.375, 0.375, 0.375, 0.3906, 0.375, 0.375, 0.375, 0.4688, 0.375, 0.4844, 0.375, 0.4844, 0.375, 0.4688, 0.375, 0.4844, 0.375, 0.4688, 0.375, 0.4219, 0.375, 0.4375, 0.375, 0.4375, 0.375, 0.4219, 0.375, 0.4375, 0.375, 0.4219, 0.375, 0.2656, 0.375, 0.2812, 0.375, 0.2812, 0.375, 0.2656, 0.375, 0.2812, 0.375, 0.2656, 0.375, 0.4062, 0.375, 0.4219, 0.375, 0.4219, 0.375, 0.4062, 0.375, 0.4219, 0.375, 0.4062, 0.375, 0.4531, 0.375, 0.4688, 0.375, 0.4688, 0.375, 0.4531, 0.375, 0.4688, 0.375, 0.4531, 0.375, 0.375, 0.375, 0.3906, 0.375, 0.3906, 0.375, 0.375, 0.375, 0.3906, 0.375, 0.375, 0.375, 0.3281, 0.375, 0.3438, 0.375, 0.3438, 0.375, 0.3281, 0.375, 0.3438, 0.375, 0.3281, 0.375, 0.3281, 0.375, 0.3438, 0.375, 0.3438, 0.375, 0.3281, 0.375, 0.3438, 0.375, 0.3281, 0.375, 0.375, 0.375, 0.3906, 0.375, 0.3906, 0.375, 0.375, 0.375, 0.3906, 0.375, 0.375, 0.375, 0.4531, 0.375, 0.4688, 0.375, 0.4688, 0.375, 0.4531, 0.375, 0.4688, 0.375, 0.4531, 0.375, 0.4062, 0.375, 0.4219, 0.375, 0.4219, 0.375, 0.4062, 0.375, 0.4219, 0.375, 0.4062, 0.375, 0.2656, 0.375, 0.2812, 0.375, 0.2812, 0.375, 0.2656, 0.375, 0.2812, 0.375, 0.2656, 0.375, 0.4219, 0.375, 0.4375, 0.375, 0.4375, 0.375, 0.4219, 0.375, 0.4375, 0.375, 0.4219, 0.375, 0.4688, 0.375, 0.4844, 0.375, 0.4844, 0.375, 0.4688, 0.375, 0.4844, 0.375, 0.4688, 0.375, 0.3438, 0.375, 0.3594, 0.375, 0.3594, 0.375, 0.3438, 0.375, 0.3594, 0.375, 0.3438, 0.375, 0.4844, 0.375, 0.5, 0.375, 0.5, 0.375, 0.4844, 0.375, 0.5, 0.375, 0.4844, 0.375, 0.3125, 0.375, 0.3203, 0.375, 0.3203, 0.375, 0.3125, 0.375, 0.3203, 0.375, 0.3125, 0.375, 0.3594, 0.375, 0.375, 0.375, 0.375, 0.375, 0.3594, 0.375, 0.375, 0.375, 0.3594, 0.375, 0.2812, 0.375, 0.2969, 0.375, 0.2969, 0.375, 0.2812, 0.375, 0.2969, 0.375, 0.2812, 0.375, 0.3203, 0.375, 0.3281, 0.375, 0.3281, 0.375, 0.3203, 0.375, 0.3281, 0.375, 0.3203, 0.375, 0.3906, 0.375, 0.4062, 0.375, 0.4062, 0.375, 0.3906, 0.375, 0.4062, 0.375, 0.3906, 0.375, 0.4453, 0.375, 0.4531, 0.375, 0.4531, 0.375, 0.4453, 0.375, 0.4531, 0.375, 0.4453, 0.375, 0.2969, 0.375, 0.3125, 0.375, 0.3125, 0.375, 0.2969, 0.375, 0.3125, 0.375, 0.2969, 0.375, 0.375, 0.375, 0.3906, 0.375, 0.3906, 0.375, 0.375, 0.375, 0.3906, 0.375, 0.375, 0.375, 0.3203, 0.375, 0.3281, 0.375, 0.3281, 0.375, 0.3203, 0.375, 0.3281, 0.375, 0.3203, 0.375, 0.4688, 0.375, 0.4844, 0.375, 0.4844, 0.375, 0.4688, 0.375, 0.4844, 0.375, 0.4687, 0.375, 0.2656, 0.375, 0.2812, 0.375, 0.2812, 0.375, 0.2656, 0.375, 0.2812, 0.375, 0.2656, 0.375, 0.4531, 0.375, 0.4688, 0.375, 0.4687, 0.375, 0.4531, 0.375, 0.4687, 0.375, 0.4531, 0.375, 0.3125, 0.375, 0.3203, 0.375, 0.3203, 0.375, 0.3125, 0.375, 0.3203, 0.375, 0.3125, 0.375, 0.2812, 0.375, 0.2969, 0.375, 0.2969, 0.375, 0.2812, 0.375, 0.2969, 0.375, 0.2812, 0.375, 0.3906, 0.375, 0.4062, 0.375, 0.4062, 0.375, 0.3906, 0.375, 0.4062, 0.375, 0.3906, 0.375, 0.4844, 0.375, 0.5, 0.375, 0.5, 0.375, 0.4844, 0.375, 0.5, 0.375, 0.4844, 0.375, 0.3594, 0.375, 0.375, 0.375, 0.375, 0.375, 0.3594, 0.375, 0.375, 0.375, 0.3594, 0.375, 0.3438, 0.375, 0.3594, 0.375, 0.3594, 0.375, 0.3438, 0.375, 0.3594, 0.375, 0.3438, 0.375, 0.4219, 0.375, 0.4375, 0.375, 0.4375, 0.375, 0.4219, 0.375, 0.4375, 0.375, 0.4219, 0.375, 0.2969, 0.375, 0.3125, 0.375, 0.3125, 0.375, 0.2969, 0.375, 0.3125, 0.375, 0.2969, 0.375, 0.4453, 0.375, 0.4531, 0.375, 0.4531, 0.375, 0.4453, 0.375, 0.4531, 0.375, 0.4453, 0.375, 0.3281, 0.375, 0.3438, 0.375, 0.3438, 0.375, 0.3281, 0.375, 0.3438, 0.375, 0.3281, 0.375, 0.4062, 0.375, 0.4219, 0.375, 0.4219, 0.375, 0.4062, 0.375, 0.4219, 0.375, 0.4062, 0.375, 0.25, 0.375, 0.2656, 0.375, 0.2656, 0.375, 0.25, 0.375, 0.2656, 0.375, 0.25, 0.375, 0.4375, 0.375, 0.4453, 0.375, 0.4453, 0.375, 0.4375, 0.375, 0.4453, 0.375, 0.4375, 0.375, 0.4375, 0.375, 0.4453, 0.375, 0.4453, 0.375, 0.4375, 0.375, 0.4453, 0.375, 0.4375, 0.375, 0.4375, 0.375, 0.4453, 0.375, 0.4453, 0.375, 0.4375, 0.375, 0.4453, 0.375, 0.4375, 0.375, 0.4375, 0.625, 0.4375, 0.625, 0.4453, 0.375, 0.4375, 0.625, 0.4453, 0.375, 0.4453, 0.375, 0.4375, 0.375, 0.4453, 0.375, 0.4453, 0.375, 0.4375, 0.375, 0.4453, 0.375, 0.4375, 0.6719, 0.5, 0.6797, 0.5, 0.6797, 0.75, 0.6719, 0.5, 0.6797, 0.75, 0.6719, 0.75, 0.375, 0.7969, 0.625, 0.7969, 0.625, 0.8047, 0.375, 0.7969, 0.625, 0.8047, 0.375, 0.8047])
me_cube_004.materials.append(mat_material_001)
me_cube_004.materials.append(mat_material_002)
me_cube_004.update()
me_cube_004.normals_split_custom_set([tuple(v) for v in zip(*[iter([-1.0, 0.0, 0.0, -1.0, 0.0, 0.0, -0.9764, 0.1838, -0.1136, -1.0, 0.0, 0.0, -0.9764, 0.1838, -0.1136, -0.9847, 0.1545, -0.0811, 0.8899, 0.394, -0.2301, 0.8553, 0.4154, -0.3097, 0.889, 0.4078, -0.2084, 0.8899, 0.394, -0.2301, 0.889, 0.4078, -0.2084, 0.8834, 0.4247, -0.1982, 0.8834, 0.4247, -0.1982, 0.889, 0.4078, -0.2084, 0.7394, 0.6188, -0.2652, 0.8834, 0.4247, -0.1982, 0.7394, 0.6188, -0.2652, 0.7401, 0.6182, -0.2649, 0.0, -0.9654, 0.2607, 0.0, -0.9654, 0.2607, 0.0, -0.9654, 0.2607, 0.0, -0.9654, 0.2607, 0.0, -0.9654, 0.2607, 0.0, -0.9654, 0.2607, 0.0, 0.0, 1.0, 0.0, 0.0, 1.0, 0.0, 0.0, 1.0, 0.0, 0.0, 1.0, 0.0, 0.0, 1.0, 0.0, 0.0, 1.0, 0.0, 0.0, 1.0, 0.0, 0.0, 1.0, 0.0, 0.0, 1.0, 0.0, 0.0, 1.0, 0.0, 0.0, 1.0, 0.0, 0.0, 1.0, -0.9424, 0.268, -0.2002, -0.9052, 0.3497, -0.2413, -0.843, 0.3311, -0.4239, -0.9424, 0.268, -0.2002, -0.843, 0.3311, -0.4239, -0.9348, 0.2658, -0.2357, 0.0, -0.9654, 0.2607, 0.0, -0.9654, 0.2607, 0.0, -0.9654, 0.2607, 0.0, -0.9654, 0.2607, 0.0, -0.9654, 0.2607, 0.0, -0.9654, 0.2607, -0.4398, 0.7639, -0.4722, -0.4559, 0.6808, -0.5733, -0.4568, 0.681, -0.5723, -0.4398, 0.7639, -0.4722, -0.4568, 0.681, -0.5723, -0.4455, 0.7428, -0.4997, 0.6411, 0.5766, -0.5065, 0.6043, 0.5146, -0.6083, 0.576, 0.5686, -0.5873, 0.6411, 0.5766, -0.5065, 0.576, 0.5686, -0.5873, 0.5694, 0.684, -0.456, 0.3961, 0.7644, -0.5087, 0.3911, 0.7548, -0.5266, 0.2978, 0.5746, -0.7623, 0.3961, 0.7644, -0.5087, 0.2978, 0.5746, -0.7623, 0.3104, 0.599, -0.7381, 0.0, 0.0, 1.0, 0.0, 0.0, 1.0, 0.0, 0.0, 1.0, 0.0, 0.0, 1.0, 0.0, 0.0, 1.0, 0.0, 0.0, 1.0, 0.0, -0.9654, 0.2607, 0.0, -0.9654, 0.2607, 0.0, -0.9654, 0.2607, 0.0, -0.9654, 0.2607, 0.0, -0.9654, 0.2607, 0.0, -0.9654, 0.2607, 0.0, -0.9654, 0.2607, 0.0, -0.9654, 0.2607, 0.0, -0.9654, 0.2607, 0.0, -0.9654, 0.2607, 0.0, -0.9654, 0.2607, 0.0, -0.9654, 0.2607, 0.0, 0.0, 1.0, 0.0, 0.0, 1.0, 0.0, 0.0, 1.0, 0.0, 0.0, 1.0, 0.0, 0.0, 1.0, 0.0, 0.0, 1.0, -0.5351, 0.6884, -0.4896, -0.5509, 0.7087, -0.4407, -0.4611, 0.5931, -0.66, -0.5351, 0.6884, -0.4896, -0.4611, 0.5931, -0.66, -0.4168, 0.5362, -0.734, -0.8366, 0.5082, -0.2044, -0.861, 0.4869, -0.1469, -0.8611, 0.4869, -0.1466, -0.8366, 0.5082, -0.2044, -0.8611, 0.4869, -0.1466, -0.8451, 0.5014, -0.1852, 0.0, 0.0, 1.0, 0.0, 0.0, 1.0, 0.0, 0.0, 1.0, 0.0, 0.0, 1.0, 0.0, 0.0, 1.0, 0.0, 0.0, 1.0, 0.0, -0.9654, 0.2607, 0.0, -0.9654, 0.2607, 0.0, -0.9654, 0.2607, 0.0, -0.9654, 0.2607, 0.0, -0.9654, 0.2607, 0.0, -0.9654, 0.2607, 0.1053, 0.8352, -0.5397, 0.1563, 0.8183, -0.5531, 0.1173, 0.6165, -0.7785, 0.1053, 0.8352, -0.5397, 0.1173, 0.6165, -0.7785, 0.08402, 0.6444, -0.76, 0.1446, 0.8555, -0.4972, 0.1223, 0.8144, -0.5672, -0.08559, 0.7862, -0.612, 0.1446, 0.8555, -0.4972, -0.08559, 0.7862, -0.612, -0.04261, 0.8499, -0.5251, 0.5521, 0.7216, -0.4176, 0.5736, 0.6596, -0.4857, 0.4763, 0.7894, -0.3873, 0.5521, 0.7216, -0.4176, 0.4763, 0.7894, -0.3873, 0.4656, 0.8056, -0.3663, 0.6618, 0.6385, -0.3928, 0.5338, 0.7014, -0.4724, 0.4266, 0.5618, -0.7088, 0.6618, 0.6385, -0.3928, 0.4266, 0.5618, -0.7088, 0.573, 0.5529, -0.6049, 0.0, -0.9654, 0.2607, 0.0, -0.9654, 0.2607, 0.0, -0.9654, 0.2607, 0.0, -0.9654, 0.2607, 0.0, -0.9654, 0.2607, 0.0, -0.9654, 0.2607, 0.0, 0.0, 1.0, 0.0, 0.0, 1.0, 0.0, 0.0, 1.0, 0.0, 0.0, 1.0, 0.0, 0.0, 1.0, 0.0, 0.0, 1.0, 0.0, -0.9654, 0.2607, 0.0, -0.9654, 0.2607, 0.0, -0.9654, 0.2607, 0.0, -0.9654, 0.2607, 0.0, -0.9654, 0.2607, 0.0, -0.9654, 0.2607, 0.0, 0.0, 1.0, 0.0, 0.0, 1.0, 0.0, 0.0, 1.0, 0.0, 0.0, 1.0, 0.0, 0.0, 1.0, 0.0, 0.0, 1.0, -0.5706, 0.7146, -0.4048, -0.5641, 0.6744, -0.4764, -0.5655, 0.6745, -0.4746, -0.5706, 0.7146, -0.4048, -0.5655, 0.6745, -0.4746, -0.5699, 0.7018, -0.4274, -0.7817, 0.5028, -0.3688, -0.799, 0.5139, -0.3123, -0.7274, 0.4679, -0.5019, -0.7817, 0.5028, -0.3688, -0.7274, 0.4679, -0.5019, -0.6624, 0.426, -0.6163, -0.9177, 0.3447, -0.1974, -0.8984, 0.3631, -0.247, -0.7681, 0.458, -0.4475, -0.9177, 0.3447, -0.1974, -0.7681, 0.458, -0.4475, -0.8214, 0.4813, -0.3061, 0.0, 0.0, 1.0, 0.0, 0.0, 1.0, 0.0, 0.0, 1.0, 0.0, 0.0, 1.0, 0.0, 0.0, 1.0, 0.0, 0.0, 1.0, 0.0, -0.9654, 0.2607, 0.0, -0.9654, 0.2607, 0.0, -0.9654, 0.2607, 0.0, -0.9654, 0.2607, 0.0, -0.9654, 0.2607, 0.0, -0.9654, 0.2607, 0.0, -0.9654, 0.2607, 0.0, -0.9654, 0.2607, 0.0, -0.9654, 0.2607, 0.0, -0.9654, 0.2607, 0.0, -0.9654, 0.2607, 0.0, -0.9654, 0.2607, 0.0, 0.0, 1.0, 0.0, 0.0, 1.0, 0.0, 0.0, 1.0, 0.0, 0.0, 1.0, 0.0, 0.0, 1.0, 0.0, 0.0, 1.0, -0.8214, 0.4813, -0.3061, -0.7681, 0.458, -0.4475, -0.7131, 0.4752, -0.5155, -0.8214, 0.4813, -0.3061, -0.7131, 0.4752, -0.5155, -0.7354, 0.5184, -0.4363, -0.9847, 0.1545, -0.0811, -0.9764, 0.1838, -0.1136, -0.8984, 0.3631, -0.247, -0.9847, 0.1545, -0.0811, -0.8984, 0.3631, -0.247, -0.9177, 0.3447, -0.1974, 0.0, 0.0, 1.0, 0.0, 0.0, 1.0, 0.0, 0.0, 1.0, 0.0, 0.0, 1.0, 0.0, 0.0, 1.0, 0.0, 0.0, 1.0, 0.0, -0.9654, 0.2607, 0.0, -0.9654, 0.2607, 0.0, -0.9654, 0.2607, 0.0, -0.9654, 0.2607, 0.0, -0.9654, 0.2607, 0.0, -0.9654, 0.2607, -0.9167, 0.3538, -0.1859, -0.9107, 0.3515, -0.2171, -0.9107, 0.3515, -0.2171, -0.9167, 0.3538, -0.1859, -0.9107, 0.3515, -0.2171, -0.9141, 0.3528, -0.2, 0.0, -0.9654, 0.2607, 0.0, -0.9654, 0.2607, 0.0, -0.9654, 0.2607, 0.0, -0.9654, 0.2607, 0.0, -0.9654, 0.2607, 0.0, -0.9654, 0.2607, 0.0, 0.0, 1.0, 0.0, 0.0, 1.0, 0.0, 0.0, 1.0, 0.0, 0.0, 1.0, 0.0, 0.0, 1.0, 0.0, 0.0, 1.0, 0.0, 0.0, 1.0, 0.0, 0.0, 1.0, 0.0, 0.0, 1.0, 0.0, 0.0, 1.0, 0.0, 0.0, 1.0, 0.0, 0.0, 1.0, 0.0, -0.9654, 0.2607, 0.0, -0.9654, 0.2607, 0.0, -0.9654, 0.2607, 0.0, -0.9654, 0.2607, 0.0, -0.9654, 0.2607, 0.0, -0.9654, 0.2607, 0.4258, 0.776, -0.4653, 0.4267, 0.7391, -0.5212, 0.4275, 0.7376, -0.5227, 0.4258, 0.776, -0.4653, 0.4275, 0.7376, -0.5227, 0.4268, 0.7854, -0.4483, 0.4013, 0.7744, -0.4891, 0.3911, 0.7548, -0.5266, 3.917e-06, 0.6019, -0.7986, 0.4013, 0.7744, -0.4891, 3.917e-06, 0.6019, -0.7986, 0.3234, 0.6241, -0.7113, 0.6793, 0.604, -0.4169, 0.6725, 0.5663, -0.4764, 0.5736, 0.6596, -0.4857, 0.6793, 0.604, -0.4169, 0.5736, 0.6596, -0.4857, 0.5521, 0.7216, -0.4176, 0.0, -0.9654, 0.2607, 0.0, -0.9654, 0.2607, 0.0, -0.9654, 0.2607, 0.0, -0.9654, 0.2607, 0.0, -0.9654, 0.2607, 0.0, -0.9654, 0.2607, 0.0, 0.0, 1.0, 0.0, 0.0, 1.0, 0.0, 0.0, 1.0, 0.0, 0.0, 1.0, 0.0, 0.0, 1.0, 0.0, 0.0, 1.0, 0.0, 0.0, 1.0, 0.0, 0.0, 1.0, 0.0, 0.0, 1.0, 0.0, 0.0, 1.0, 0.0, 0.0, 1.0, 0.0, 0.0, 1.0, 0.0, -0.9654, 0.2607, 0.0, -0.9654, 0.2607, 0.0, -0.9654, 0.2607, 0.0, -0.9654, 0.2607, 0.0, -0.9654, 0.2607, 0.0, -0.9654, 0.2607, 0.4656, 0.8056, -0.3663, 0.4763, 0.7894, -0.3873, 0.574, 0.784, -0.2365, 0.4656, 0.8056, -0.3663, 0.574, 0.784, -0.2365, 0.4975, 0.8065, -0.3194, -0.3911, 0.7548, -0.5266, -0.4013, 0.7744, -0.4891, -0.3234, 0.6241, -0.7113, -0.3911, 0.7548, -0.5266, -0.3234, 0.6241, -0.7113, 3.917e-06, 0.6019, -0.7986, 0.1112, 0.8707, -0.4791, 0.09829, 0.8466, -0.523, 0.1223, 0.8144, -0.5672, 0.1112, 0.8707, -0.4791, 0.1223, 0.8144, -0.5672, 0.1446, 0.8555, -0.4972, 0.0, 0.0, 1.0, 0.0, 0.0, 1.0, 0.0, 0.0, 1.0, 0.0, 0.0, 1.0, 0.0, 0.0, 1.0, 0.0, 0.0, 1.0, 0.0, -0.9654, 0.2607, 0.0, -0.9654, 0.2607, 0.0, -0.9654, 0.2607, 0.0, -0.9654, 0.2607, 0.0, -0.9654, 0.2607, 0.0, -0.9654, 0.2607, 0.0, -0.9654, 0.2607, 0.0, -0.9654, 0.2607, 0.0, -0.9654, 0.2607, 0.0, -0.9654, 0.2607, 0.0, -0.9654, 0.2607, 0.0, -0.9654, 0.2607, 0.0, 0.0, 1.0, 0.0, 0.0, 1.0, 0.0, 0.0, 1.0, 0.0, 0.0, 1.0, 0.0, 0.0, 1.0, 0.0, 0.0, 1.0, 0.8038, 0.4957, -0.329, 0.7954, 0.4778, -0.3728, 0.8553, 0.4154, -0.3097, 0.8038, 0.4957, -0.329, 0.8553, 0.4154, -0.3097, 0.8899, 0.394, -0.2301, 0.5694, 0.684, -0.456, 0.576, 0.5686, -0.5873, 0.5108, 0.6725, -0.5355, 0.5694, 0.684, -0.456, 0.5108, 0.6725, -0.5355, 0.4646, 0.7595, -0.4553, 0.0, -0.9654, 0.2607, 0.0, -0.9654, 0.2607, 0.0, -0.9654, 0.2607, 0.0, -0.9654, 0.2607, 0.0, -0.9654, 0.2607, 0.0, -0.9654, 0.2607, 0.0, 0.0, 1.0, 0.0, 0.0, 1.0, 0.0, 0.0, 1.0, 0.0, 0.0, 1.0, 0.0, 0.0, 1.0, 0.0, 0.0, 1.0, -0.04583, 0.4265, -0.9033, 0.2455, 0.3323, -0.9107, 0.1371, 0.2074, -0.9686, -0.04583, 0.4265, -0.9033, 0.1371, 0.2074, -0.9686, -0.0309, 0.2093, -0.9774, 0.05224, 0.3795, -0.9237, 0.06349, 0.3422, -0.9375, 0.0353, 0.2093, -0.9772, 0.05224, 0.3795, -0.9237, 0.0353, 0.2093, -0.9772, 0.03141, 0.2093, -0.9774, 0.2455, 0.3323, -0.9107, 0.1821, 0.3514, -0.9184, 0.1079, 0.2082, -0.9721, 0.2455, 0.3323, -0.9107, 0.1079, 0.2082, -0.9721, 0.1371, 0.2074, -0.9686, -0.5456, 0.2106, -0.8112, -0.5055, 0.308, -0.806, -0.4007, 0.1918, -0.8959, -0.5456, 0.2106, -0.8112, -0.4007, 0.1918, -0.8959, -0.4769, 0.184, -0.8595, -0.5102, 0.2986, -0.8065, -0.04583, 0.4265, -0.9033, -0.0309, 0.2093, -0.9774, -0.5102, 0.2986, -0.8065, -0.0309, 0.2093, -0.9774, -0.3707, 0.1945, -0.9081, 2.771e-06, 0.3168, -0.9485, 0.1017, 0.4085, -0.9071, 0.06437, 0.209, -0.9758, 2.771e-06, 0.3168, -0.9485, 0.06437, 0.209, -0.9758, 2.494e-06, 0.2094, -0.9778, 0.2455, 0.3323, -0.9107, 0.162, 0.3126, -0.936, 0.1079, 0.2082, -0.9721, 0.2455, 0.3323, -0.9107, 0.1079, 0.2082, -0.9721, 0.1371, 0.2074, -0.9686, 0.6258, 0.26, -0.7353, 0.636, 0.1888, -0.7482, 0.5764, 0.1711, -0.7991, 0.6258, 0.26, -0.7353, 0.5764, 0.1711, -0.7991, 0.5322, 0.1773, -0.8278, -0.05209, 0.4053, -0.9127, 2.771e-06, 0.3168, -0.9485, 2.494e-06, 0.2094, -0.9778, -0.05209, 0.4053, -0.9127, 2.494e-06, 0.2094, -0.9778, -0.03227, 0.2093, -0.9773, 0.8698, 0.4061, -0.2804, 0.9377, 0.2784, -0.2079, 0.8816, 0.2617, -0.3928, 0.8698, 0.4061, -0.2804, 0.8816, 0.2617, -0.3928, 0.8001, 0.3645, -0.4764, 0.5338, 0.7014, -0.4724, 0.3961, 0.7644, -0.5087, 0.3104, 0.599, -0.7381, 0.5338, 0.7014, -0.4724, 0.3104, 0.599, -0.7381, 0.4266, 0.5618, -0.7088, -0.7984, 0.4981, -0.3383, -0.7417, 0.5725, -0.3496, -0.6605, 0.5098, -0.5513, -0.7984, 0.4981, -0.3383, -0.6605, 0.5098, -0.5513, -0.7091, 0.4359, -0.5542, 0.5338, 0.7014, -0.4724, 0.3911, 0.7548, -0.5266, 0.2978, 0.5746, -0.7623, 0.5338, 0.7014, -0.4724, 0.2978, 0.5746, -0.7623, 0.4266, 0.5618, -0.7088, 0.1563, 0.8183, -0.5531, 0.0, 0.8337, -0.5523, 0.0, 0.6325, -0.7746, 0.1563, 0.8183, -0.5531, 0.0, 0.6325, -0.7746, 0.1173, 0.6165, -0.7785, -0.9052, 0.3497, -0.2413, -0.7984, 0.4981, -0.3383, -0.7091, 0.4359, -0.5542, -0.9052, 0.3497, -0.2413, -0.7091, 0.4359, -0.5542, -0.843, 0.3311, -0.4239, 0.799, 0.5139, -0.3123, 0.8698, 0.4061, -0.2804, 0.8001, 0.3645, -0.4764, 0.799, 0.5139, -0.3123, 0.8001, 0.3645, -0.4764, 0.7274, 0.4679, -0.5019, -0.9012, 0.3478, -0.2587, -0.9118, 0.3519, -0.2118, -0.872, 0.3366, -0.3554, -0.9012, 0.3478, -0.2587, -0.872, 0.3366, -0.3554, -0.8224, 0.3174, -0.4721, 0.6618, 0.6385, -0.3928, 0.5338, 0.7014, -0.4724, 0.4266, 0.5618, -0.7088, 0.6618, 0.6385, -0.3928, 0.4266, 0.5618, -0.7088, 0.573, 0.5529, -0.6049, 0.2861, 0.377, -0.8809, 0.6258, 0.26, -0.7353, 0.5322, 0.1773, -0.8278, 0.2861, 0.377, -0.8809, 0.5322, 0.1773, -0.8278, 0.1934, 0.2054, -0.9594, -0.1201, 0.2915, -0.949, -0.3065, 0.3689, -0.8775, -0.2081, 0.2048, -0.9564, -0.1201, 0.2915, -0.949, -0.2081, 0.2048, -0.9564, -0.04074, 0.2092, -0.977, -0.4719, 0.2277, -0.8517, -0.5102, 0.2986, -0.8065, -0.3707, 0.1945, -0.9081, -0.4719, 0.2277, -0.8517, -0.3707, 0.1945, -0.9081, -0.3981, 0.1921, -0.897, 0.1821, 0.3514, -0.9184, -0.1201, 0.2915, -0.949, -0.04074, 0.2092, -0.977, 0.1821, 0.3514, -0.9184, -0.04074, 0.2092, -0.977, 0.1079, 0.2082, -0.9721, 0.06349, 0.3422, -0.9375, 0.2861, 0.377, -0.8809, 0.1934, 0.2054, -0.9594, 0.06349, 0.3422, -0.9375, 0.1934, 0.2054, -0.9594, 0.0353, 0.2093, -0.9772, 0.1017, 0.4085, -0.9071, 0.2455, 0.3323, -0.9107, 0.1371, 0.2074, -0.9686, 0.1017, 0.4085, -0.9071, 0.1371, 0.2074, -0.9686, 0.06437, 0.209, -0.9758, -0.5055, 0.308, -0.806, -0.05209, 0.4053, -0.9127, -0.03227, 0.2093, -0.9773, -0.5055, 0.308, -0.806, -0.03227, 0.2093, -0.9773, -0.4007, 0.1918, -0.8959, -0.4168, 0.5362, -0.734, -0.4611, 0.5931, -0.66, -0.05209, 0.4053, -0.9127, -0.4168, 0.5362, -0.734, -0.05209, 0.4053, -0.9127, -0.5055, 0.308, -0.806, 0.573, 0.5529, -0.6049, 0.4266, 0.5618, -0.7088, 0.2455, 0.3323, -0.9107, 0.573, 0.5529, -0.6049, 0.2455, 0.3323, -0.9107, 0.1017, 0.4085, -0.9071, 0.1173, 0.6165, -0.7785, 0.0, 0.6325, -0.7746, 0.2861, 0.377, -0.8809, 0.1173, 0.6165, -0.7785, 0.2861, 0.377, -0.8809, 0.06349, 0.3422, -0.9375, 0.3104, 0.599, -0.7381, 0.2978, 0.5746, -0.7623, -0.1201, 0.2915, -0.949, 0.3104, 0.599, -0.7381, -0.1201, 0.2915, -0.949, 0.1821, 0.3514, -0.9184, -0.843, 0.3311, -0.4239, -0.7091, 0.4359, -0.5542, -0.5102, 0.2986, -0.8065, -0.843, 0.3311, -0.4239, -0.5102, 0.2986, -0.8065, -0.4719, 0.2277, -0.8517, -0.6624, 0.426, -0.6163, -0.7274, 0.4679, -0.5019, -0.3065, 0.3689, -0.8775, -0.6624, 0.426, -0.6163, -0.3065, 0.3689, -0.8775, -0.1201, 0.2915, -0.949, 0.7274, 0.4679, -0.5019, 0.8001, 0.3645, -0.4764, 0.6258, 0.26, -0.7353, 0.7274, 0.4679, -0.5019, 0.6258, 0.26, -0.7353, 0.2861, 0.377, -0.8809, 0.3234, 0.6241, -0.7113, 3.917e-06, 0.6019, -0.7986, 2.771e-06, 0.3168, -0.9485, 0.3234, 0.6241, -0.7113, 2.771e-06, 0.3168, -0.9485, -0.05209, 0.4053, -0.9127, 0.8001, 0.3645, -0.4764, 0.8816, 0.2617, -0.3928, 0.636, 0.1888, -0.7482, 0.8001, 0.3645, -0.4764, 0.636, 0.1888, -0.7482, 0.6258, 0.26, -0.7353, 0.4266, 0.5618, -0.7088, 0.2978, 0.5746, -0.7623, 0.162, 0.3126, -0.936, 0.4266, 0.5618, -0.7088, 0.162, 0.3126, -0.936, 0.2455, 0.3323, -0.9107, 3.917e-06, 0.6019, -0.7986, -0.3234, 0.6241, -0.7113, 0.1017, 0.4085, -0.9071, 3.917e-06, 0.6019, -0.7986, 0.1017, 0.4085, -0.9071, 2.771e-06, 0.3168, -0.9485, -0.7091, 0.4359, -0.5542, -0.6605, 0.5098, -0.5513, -0.04583, 0.4265, -0.9033, -0.7091, 0.4359, -0.5542, -0.04583, 0.4265, -0.9033, -0.5102, 0.2986, -0.8065, -0.8224, 0.3174, -0.4721, -0.872, 0.3366, -0.3554, -0.5055, 0.308, -0.806, -0.8224, 0.3174, -0.4721, -0.5055, 0.308, -0.806, -0.5456, 0.2106, -0.8112, 0.4266, 0.5618, -0.7088, 0.3104, 0.599, -0.7381, 0.1821, 0.3514, -0.9184, 0.4266, 0.5618, -0.7088, 0.1821, 0.3514, -0.9184, 0.2455, 0.3323, -0.9107, 0.08402, 0.6444, -0.76, 0.1173, 0.6165, -0.7785, 0.06349, 0.3422, -0.9375, 0.08402, 0.6444, -0.76, 0.06349, 0.3422, -0.9375, 0.05224, 0.3795, -0.9237, 0.573, 0.5529, -0.6049, 0.4266, 0.5618, -0.7088, 0.2455, 0.3323, -0.9107, 0.573, 0.5529, -0.6049, 0.2455, 0.3323, -0.9107, -0.04583, 0.4265, -0.9033, 0.6793, 0.604, -0.4169, 0.5521, 0.7216, -0.4176, 0.5338, 0.7014, -0.4724, 0.6793, 0.604, -0.4169, 0.5338, 0.7014, -0.4724, 0.6618, 0.6385, -0.3928, -0.9167, 0.3538, -0.1859, -0.9141, 0.3528, -0.2, -0.9118, 0.3519, -0.2118, -0.9167, 0.3538, -0.1859, -0.9118, 0.3519, -0.2118, -0.9012, 0.3478, -0.2587, 0.8038, 0.4957, -0.329, 0.8899, 0.394, -0.2301, 0.8698, 0.4061, -0.2804, 0.8038, 0.4957, -0.329, 0.8698, 0.4061, -0.2804, 0.799, 0.5139, -0.3123, -0.9177, 0.3447, -0.1974, -0.8214, 0.4813, -0.3061, -0.7984, 0.4981, -0.3383, -0.9177, 0.3447, -0.1974, -0.7984, 0.4981, -0.3383, -0.9052, 0.3497, -0.2413, 0.1446, 0.8555, -0.4972, -0.04261, 0.8499, -0.5251, 0.0, 0.8337, -0.5523, 0.1446, 0.8555, -0.4972, 0.0, 0.8337, -0.5523, 0.1563, 0.8183, -0.5531, 0.5694, 0.684, -0.456, 0.4646, 0.7595, -0.4553, 0.3911, 0.7548, -0.5266, 0.5694, 0.684, -0.456, 0.3911, 0.7548, -0.5266, 0.5338, 0.7014, -0.4724, -0.8214, 0.4813, -0.3061, -0.7354, 0.5184, -0.4363, -0.7417, 0.5725, -0.3496, -0.8214, 0.4813, -0.3061, -0.7417, 0.5725, -0.3496, -0.7984, 0.4981, -0.3383, 0.5521, 0.7216, -0.4176, 0.4656, 0.8056, -0.3663, 0.3961, 0.7644, -0.5087, 0.5521, 0.7216, -0.4176, 0.3961, 0.7644, -0.5087, 0.5338, 0.7014, -0.4724, 0.8899, 0.394, -0.2301, 0.8834, 0.4247, -0.1982, 0.9377, 0.2784, -0.2079, 0.8899, 0.394, -0.2301, 0.9377, 0.2784, -0.2079, 0.8698, 0.4061, -0.2804, -0.4398, 0.7639, -0.4722, -0.4455, 0.7428, -0.4997, -0.4013, 0.7744, -0.4891, -0.4398, 0.7639, -0.4722, -0.4013, 0.7744, -0.4891, -0.3911, 0.7548, -0.5266, 0.4258, 0.776, -0.4653, 0.4268, 0.7854, -0.4483, 0.3911, 0.7548, -0.5266, 0.4258, 0.776, -0.4653, 0.3911, 0.7548, -0.5266, 0.4013, 0.7744, -0.4891, -0.8366, 0.5082, -0.2044, -0.8451, 0.5014, -0.1852, -0.799, 0.5139, -0.3123, -0.8366, 0.5082, -0.2044, -0.799, 0.5139, -0.3123, -0.7817, 0.5028, -0.3688, 0.6411, 0.5766, -0.5065, 0.5694, 0.684, -0.456, 0.5338, 0.7014, -0.4724, 0.6411, 0.5766, -0.5065, 0.5338, 0.7014, -0.4724, 0.6618, 0.6385, -0.3928, 0.1112, 0.8707, -0.4791, 0.1446, 0.8555, -0.4972, 0.1563, 0.8183, -0.5531, 0.1112, 0.8707, -0.4791, 0.1563, 0.8183, -0.5531, 0.1053, 0.8352, -0.5397, -0.5706, 0.7146, -0.4048, -0.5699, 0.7018, -0.4274, -0.5509, 0.7087, -0.4407, -0.5706, 0.7146, -0.4048, -0.5509, 0.7087, -0.4407, -0.5351, 0.6884, -0.4896, 0.4656, 0.8056, -0.3663, 0.4975, 0.8065, -0.3194, 0.3911, 0.7548, -0.5266, 0.4656, 0.8056, -0.3663, 0.3911, 0.7548, -0.5266, 0.3961, 0.7644, -0.5087, -0.9847, 0.1545, -0.0811, -0.9177, 0.3447, -0.1974, -0.9052, 0.3497, -0.2413, -0.9847, 0.1545, -0.0811, -0.9052, 0.3497, -0.2413, -0.9424, 0.268, -0.2002, -0.1066, 0.874, -0.4741, 0.1112, 0.8707, -0.4791, 0.1053, 0.8352, -0.5397, -0.1066, 0.874, -0.4741, 0.1053, 0.8352, -0.5397, -0.1008, 0.8261, -0.5545, -0.07602, 0.6232, -0.7784, 0.08402, 0.6444, -0.76, 0.05224, 0.3795, -0.9237, -0.07602, 0.6232, -0.7784, 0.05224, 0.3795, -0.9237, -0.3065, 0.3689, -0.8775, -0.3065, 0.3689, -0.8775, 0.05224, 0.3795, -0.9237, 0.03141, 0.2093, -0.9774, -0.3065, 0.3689, -0.8775, 0.03141, 0.2093, -0.9774, -0.2081, 0.2048, -0.9564, -0.1066, 0.874, -0.4741, -0.1032, 0.8462, -0.5227, 0.09829, 0.8466, -0.523, -0.1066, 0.874, -0.4741, 0.09829, 0.8466, -0.523, 0.1112, 0.8707, -0.4791, -0.1008, 0.8261, -0.5545, 0.1053, 0.8352, -0.5397, 0.08402, 0.6444, -0.76, -0.1008, 0.8261, -0.5545, 0.08402, 0.6444, -0.76, -0.07602, 0.6232, -0.7784, 0.0, 0.0, 1.0, 0.0, 0.0, 1.0, 0.0, 0.0, 1.0, 0.0, 0.0, 1.0, 0.0, 0.0, 1.0, 0.0, 0.0, 1.0, 0.0, -0.9654, 0.2607, 0.0, -0.9654, 0.2607, 0.0, -0.9654, 0.2607, 0.0, -0.9654, 0.2607, 0.0, -0.9654, 0.2607, 0.0, -0.9654, 0.2607])] * 3)])
me_plane = bpy.data.meshes.new('Plane')
me_plane.from_pydata([(1.245, 1.0, 0.0), (-1.245, 1.0, 0.0), (0.0, -2.026, 0.0), (0.0, 0.7509, 0.0), (0.0, 0.6453, 0.4594), (-1.014, 0.8483, 0.4594), (1.014, 0.8483, 0.4594), (0.0, -1.617, 0.4594)], [], [(2, 1, 3, 0), (7, 6, 4, 5), (1, 2, 7, 5), (0, 3, 4, 6), (2, 0, 6, 7), (3, 1, 5, 4)])
_uv = me_plane.uv_layers.new(name='UVMap')
_uv.uv.foreach_set('vector', [1.0, 0.0, 0.0, 1.0, 0.5, 1.0, 1.0, 1.0, 1.0, 0.0, 1.0, 1.0, 0.5, 1.0, 0.0, 1.0, 0.0, 1.0, 1.0, 0.0, 1.0, 0.0, 0.0, 1.0, 1.0, 1.0, 0.5, 1.0, 0.5, 1.0, 1.0, 1.0, 1.0, 0.0, 1.0, 1.0, 1.0, 1.0, 1.0, 0.0, 0.5, 1.0, 0.0, 1.0, 0.0, 1.0, 0.5, 1.0])
me_plane.update()

# ---- objects
ob_floor1 = bpy.data.objects.new('floor1', me_plane_001)
ob_cube = bpy.data.objects.new('Cube', me_cube_004)
ob_plane = bpy.data.objects.new('plane', me_plane)

# ---- transforms, parenting, visibility, modifiers, constraints
ob_floor1.location = (-3.165, 6.761, -0.75)
ob_floor1.rotation_mode = 'QUATERNION'
ob_floor1.rotation_quaternion = (1.0, 0.0, 0.0, 0.0)
ob_floor1.scale = (0.75, 1.0, 1.0)
ob_cube.location = (-1.15, 5.669, -2.66)
ob_cube.rotation_mode = 'QUATERNION'
ob_cube.rotation_quaternion = (1.0, 0.0, 0.0, 0.0)
ob_plane.location = (0.0, 0.0, 0.0)
_m = ob_plane.modifiers.new('Auto Smooth', 'NODES')
_m.node_group = ng_auto_smooth
_gi = [s.identifier for s in ng_auto_smooth.interface.items_tree if s.item_type == 'SOCKET' and s.in_out == 'INPUT']
_m[_gi[1]] = 0.5236  # Angle

# ---- collection membership
scene.collection.objects.link(ob_floor1)
scene.collection.objects.link(ob_cube)
col_collection.objects.link(ob_plane)

# ---- scene / render settings (as saved in the file)
scene.frame_start = 1; scene.frame_end = 250; scene.frame_set(1)
scene.render.engine = 'BLENDER_EEVEE_NEXT'
scene.render.fps = 30
scene.cycles.sampling_pattern = 'TABULATED_SOBOL'
scene.cycles.use_light_tree = False
scene.view_settings.view_transform = 'Filmic'
bpy.context.view_layer.update()

# ---- added for rendering (the .blend has no active camera and no usable light): camera, sun
cam_auto = bpy.data.cameras.new('AutoCamera')
cam_auto.lens = 50.0
cam_auto.sensor_width = 36.0
cam_auto.clip_end = 2361.2
ob_auto_camera = bpy.data.objects.new('AutoCamera', cam_auto)
scene.collection.objects.link(ob_auto_camera)
ob_auto_camera.location = (127.227, -180.979, 104.658)
ob_auto_camera.rotation_euler = (1.09748, -7.21219e-08, 0.694738)
scene.camera = ob_auto_camera
light_auto_sun = bpy.data.lights.new('AutoSun', 'SUN')
light_auto_sun.energy = 3.0
light_auto_sun.angle = 0.0523599
ob_auto_sun = bpy.data.objects.new('AutoSun', light_auto_sun)
scene.collection.objects.link(ob_auto_sun)
ob_auto_sun.rotation_euler = (0.872665, 0.174533, 0.523599)
bpy.context.view_layer.update()
